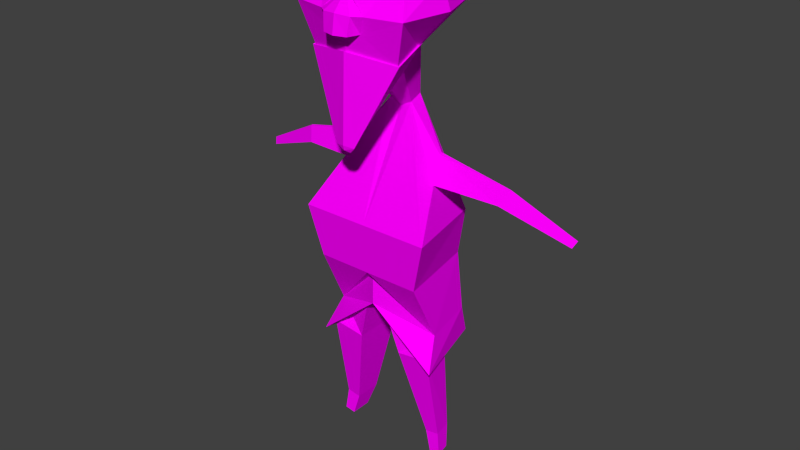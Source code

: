 # Source: armature1.blend  (saved by Blender 2.77.0; exported with 4.5.12 LTS)
import bpy
from mathutils import Matrix  # noqa: F401  (used for matrix-valued properties, if any)

bpy.ops.wm.read_factory_settings(use_empty=True)
scene = bpy.context.scene
scene.name = 'Scene'

# ---- collections
col_collection_1 = bpy.data.collections.new('Collection 1'); scene.collection.children.link(col_collection_1)
col_collection_11 = bpy.data.collections.new('Collection 11'); scene.collection.children.link(col_collection_11)
col_collection_11.hide_render = True
col_collection_11.hide_viewport = True

# ---- images (referenced by path relative to the original .blend; pixels are not part of the script)
import os
ASSET_DIR = os.environ.get("B2B_ASSET_DIR", "")  # directory of the original .blend (textures are referenced by path, not embedded)
HERE = os.path.dirname(os.path.abspath(__file__))  # packed textures are extracted next to this script under _unpacked/

def load_image(name, relpath, width, height, colorspace="sRGB"):
    """Load a texture the original file referenced (path relative to the .blend, or extracted next to this script)."""
    p = next((c for c in (os.path.join(HERE, relpath), os.path.join(ASSET_DIR, relpath)) if relpath and os.path.exists(c)), "")
    if p:
        img = bpy.data.images.load(p, check_existing=True)
        img.name = name
    else:  # same state as the original file: an image datablock whose file is absent (Cycles renders it pink)
        img = bpy.data.images.new(name, width, height)
        img.source = "FILE"
        img.filepath = "//" + (relpath or name)
    img.colorspace_settings.name = colorspace
    return img
img_colorpalette_jpg_003 = load_image('colorPalette.jpg.003', 'colorPalette.jpg', 1024, 1024, 'sRGB')

# ---- materials (node trees are filled in below, after node groups)
mat_material_004 = bpy.data.materials.new('Material.004')
mat_material_004.alpha_threshold = 0.0
mat_material_004.roughness = 0.5
mat_material_004.line_color = (0.0, 0.0, 0.0, 1.0)

# ---- material node trees
mat_material_004.use_nodes = True; mat_material_004.node_tree.nodes.clear()
_N = mat_material_004.node_tree.nodes; _L = mat_material_004.node_tree.links
n0 = _N.new('ShaderNodeOutputMaterial'); n0.name = 'Material Output'; n0.location = (300, 300)
n1 = _N.new('ShaderNodeBsdfDiffuse'); n1.name = 'Diffuse BSDF'; n1.location = (10, 300)
n2 = _N.new('ShaderNodeTexCoord'); n2.name = 'Texture Coordinate'; n2.location = (120, 149)
n3 = _N.new('ShaderNodeTexImage'); n3.name = 'Image Texture'; n3.location = (367, 136)
n3.width = 140
n3.image = img_colorpalette_jpg_003
_L.new(n1.outputs[0], n0.inputs[0])
_L.new(n2.outputs[2], n3.inputs[0])
_L.new(n3.outputs[0], n1.inputs[0])
n0.is_active_output = True

# ---- world
world_world = bpy.data.worlds.new('World'); scene.world = world_world
world_world.color = (0.05088, 0.05088, 0.05088)
world_world.use_sun_shadow = False
world_world.sun_shadow_jitter_overblur = 0.0
world_world.cycles.sampling_method = 'NONE'
world_world.cycles.sample_map_resolution = 256

# ---- meshes
me_cube_000 = bpy.data.meshes.new('Cube.000')
me_cube_000.from_pydata([(-0.2317, 0.08824, 0.05966), (-0.6184, 0.117, -0.03363), (-0.618, 0.106, -0.03647), (-0.5759, 0.1282, -0.09916), (-0.5828, 0.06468, -0.1087), (-0.959, 0.1705, -0.2126), (-0.9432, 0.1519, -0.2451), (-0.857, 0.1311, -0.2125), (-0.853, 0.168, -0.2069), (-0.8777, 0.1615, -0.1688), (-0.8775, 0.1551, -0.1705), (0.2665, 0.06969, 0.0553), (0.269, 0.107, -0.07183), (0.6511, 0.117, -0.03363), (0.6507, 0.106, -0.03647), (0.6086, 0.1282, -0.09916), (0.6155, 0.06468, -0.1087), (0.992, 0.1755, -0.2113), (0.9918, 0.1705, -0.2126), (0.9728, 0.1805, -0.2408), (0.9759, 0.1519, -0.2451), (0.8897, 0.1311, -0.2125), (0.8857, 0.168, -0.2069), (0.9105, 0.1615, -0.1688), (0.9102, 0.1551, -0.1705), (-0.9592, 0.1755, -0.2113), (-0.9401, 0.1805, -0.2408), (0.2644, 0.08824, 0.05966), (-0.2518, 0.257, 0.7889), (-0.1141, -0.06839, 0.5208), (-0.2046, -0.1542, 0.9881), (-0.08056, 0.113, 0.5543), (-0.2958, -0.2793, 0.7889), (-0.3435, -0.01114, 0.7889), (-0.03116, 0.1717, 0.2896), (-0.04759, 0.08275, 0.2732), (-0.2575, 0.2615, -0.299), (-0.3522, -0.2071, -0.299), (-0.2333, 0.2874, -0.8965), (-0.2947, -0.02497, -0.8965), (-0.2338, 0.06969, 0.0553), (-0.2362, 0.107, -0.07183), (-0.2549, 6.138e-05, -0.07827), (-0.2478, 0.1197, -1.026), (-0.2951, -0.08884, -1.02), (-0.111, 0.1919, -1.045), (-0.111, -0.08884, -1.045), (-0.3033, 0.084, -1.655), (-0.3188, -0.001023, -1.653), (-0.2585, 0.1134, -1.663), (-0.2585, -0.001023, -1.663), (-0.1989, 0.285, -0.574), (-0.2818, -0.1806, -0.574), (-0.1391, 0.1622, 0.6345), (-0.2288, -0.2339, 0.5663), (-0.1925, -0.04882, 0.6124), (-0.1062, -0.3209, 0.7889), (-0.2958, -0.01114, 0.9282), (-0.05139, -0.368, 0.7001), (-0.06216, -0.355, 0.7902), (-0.07372, -0.3021, 0.6998), (-0.2097, -0.1727, 0.9863), (-0.2847, -0.0169, 1.061), (-0.2196, 0.1809, 0.9803), (-0.263, 0.2751, 0.7694), (-0.311, -0.0169, 0.9211), (-0.1166, -0.05345, 0.5212), (0.008499, -0.2747, 0.1439), (-0.03736, -0.3169, 0.1555), (-0.2433, -0.2407, 0.5727), (-0.2052, -0.03133, 0.6248), (-0.01148, -0.2697, 0.1672), (0.03094, -0.05345, 0.4456), (-0.009026, -0.3109, 0.126), (-0.2169, 0.3486, -1.068), (-0.3406, -0.1239, -1.068), (-0.2248, 0.006197, -1.542), (-0.2248, 0.1531, -1.542), (-0.2823, 0.1154, -1.532), (-0.3022, 0.006197, -1.529), (0.2845, 0.257, 0.7889), (0.1468, -0.06839, 0.5208), (0.2373, -0.1542, 0.9881), (0.1133, 0.113, 0.5543), (0.3285, -0.2793, 0.7889), (0.3762, -0.01114, 0.7889), (0.06387, 0.1717, 0.2896), (0.08031, 0.08275, 0.2732), (0.2902, 0.2615, -0.299), (0.3849, -0.2071, -0.299), (0.266, 0.2874, -0.8965), (0.3274, -0.02497, -0.8965), (0.2876, 6.133e-05, -0.07827), (0.2805, 0.1197, -1.026), (0.3279, -0.08884, -1.02), (0.1437, 0.1919, -1.045), (0.1437, -0.08884, -1.045), (0.336, 0.084, -1.655), (0.3515, -0.001023, -1.653), (0.2912, 0.1134, -1.663), (0.2912, -0.001023, -1.663), (0.2317, 0.285, -0.574), (0.3145, -0.1806, -0.574), (0.01636, 0.2166, 0.9893), (0.01636, 0.1758, 0.5208), (0.01636, -0.2793, 0.501), (0.01636, -0.2315, 1.057), (0.01636, -0.3382, 0.7889), (0.01636, 0.257, 0.7889), (0.01636, -0.06839, 0.4539), (0.01636, -0.01114, 1.195), (0.01636, 0.2024, 0.2732), (0.01636, 0.08275, 0.2404), (0.01636, 0.4388, -0.299), (0.01636, -0.2071, -0.299), (0.01636, 0.2836, -0.428), (0.01636, -0.1376, -0.5964), (0.01636, -0.1806, -0.574), (0.01636, 0.3283, -0.1055), (0.01636, -0.2994, 0.5994), (0.1718, 0.1622, 0.6345), (0.2615, -0.2339, 0.5663), (0.2252, -0.04882, 0.6124), (0.01636, 0.2035, 0.6124), (0.01636, -0.3161, 0.2049), (0.01636, -0.3115, 0.1827), (0.01636, -0.264, 0.1721), (0.1389, -0.3209, 0.7889), (0.01636, -0.2927, 0.9031), (0.01636, -0.3186, 0.693), (0.3285, -0.01114, 0.9282), (0.0841, -0.368, 0.7001), (0.01636, -0.3858, 0.6994), (0.09487, -0.355, 0.7902), (0.01636, -0.3712, 0.7962), (0.01636, -0.2893, 0.8878), (0.1064, -0.3021, 0.6998), (0.2424, -0.1727, 0.9863), (0.3174, -0.0169, 1.061), (0.2523, 0.1809, 0.9803), (0.01636, 0.2311, 0.9877), (0.2957, 0.2751, 0.7694), (0.01636, -0.2568, 1.061), (0.01636, 0.306, 0.6824), (0.01636, -0.0169, 1.211), (0.3437, -0.0169, 0.9211), (0.1493, -0.05345, 0.5212), (0.02422, -0.2747, 0.1439), (0.07008, -0.3169, 0.1555), (0.2761, -0.2407, 0.5727), (0.238, -0.03133, 0.6248), (0.04419, -0.2697, 0.1672), (0.001771, -0.05345, 0.4456), (0.01636, -0.3147, 0.6101), (0.01636, -0.3336, 0.1639), (0.01636, -0.3284, 0.1388), (0.04174, -0.3109, 0.126), (0.01636, -0.2747, 0.1268), (0.2496, 0.3486, -1.068), (0.3734, -0.1239, -1.068), (0.01636, 0.3543, -0.5991), (0.01636, -0.1411, -0.7708), (0.2575, 0.006197, -1.542), (0.2575, 0.1531, -1.542), (0.315, 0.1154, -1.532), (0.3349, 0.006197, -1.529)], [], [(8, 7, 6), (10, 5, 6), (2, 10, 7), (1, 9, 10), (1, 3, 8), (3, 4, 7), (1, 0, 3), (10, 9, 5), (7, 10, 6), (4, 2, 7), (2, 1, 10), (9, 1, 8), (8, 3, 7), (11, 16, 14), (22, 20, 21), (18, 19, 17), (23, 19, 22), (23, 18, 17), (24, 20, 18), (14, 21, 24), (13, 24, 23), (13, 22, 15), (15, 21, 16), (19, 20, 22), (14, 13, 11), (20, 19, 18), (17, 19, 23), (24, 18, 23), (21, 20, 24), (16, 21, 14), (14, 24, 13), (23, 22, 13), (22, 21, 15), (123, 104, 31), (32, 30, 57), (57, 28, 33), (30, 56, 128), (109, 72, 66), (54, 69, 153), (55, 53, 31), (55, 70, 69), (106, 142, 61), (35, 37, 114), (111, 113, 36), (104, 111, 34), (31, 34, 35), (109, 29, 35), (51, 38, 39), (36, 37, 42), (116, 46, 45), (118, 115, 38), (117, 52, 39), (34, 36, 41), (35, 40, 42), (76, 50, 49), (39, 44, 46), (39, 38, 43), (38, 115, 45), (50, 48, 47), (78, 77, 49), (79, 48, 50), (79, 78, 47), (114, 37, 52), (113, 118, 51), (36, 51, 52), (54, 119, 60), (33, 28, 53), (32, 33, 55), (108, 123, 53), (55, 29, 66), (126, 157, 72), (129, 132, 58), (135, 59, 134), (134, 59, 58), (60, 58, 59), (56, 59, 135), (28, 57, 65), (140, 143, 64), (63, 62, 144), (61, 142, 144), (63, 64, 65), (61, 62, 65), (30, 61, 65), (28, 64, 143), (153, 69, 68), (66, 67, 71), (69, 70, 71), (71, 67, 73), (157, 155, 73), (68, 73, 155), (72, 157, 67), (39, 116, 161), (38, 74, 160), (38, 39, 75), (44, 43, 78), (44, 79, 76), (43, 45, 77), (46, 76, 77), (53, 123, 31), (33, 32, 57), (128, 106, 30), (30, 32, 56), (29, 109, 66), (119, 54, 153), (29, 55, 31), (54, 55, 69), (30, 106, 61), (112, 35, 114), (34, 111, 36), (31, 104, 34), (29, 31, 35), (112, 109, 35), (52, 51, 39), (41, 36, 42), (115, 116, 45), (51, 118, 38), (116, 117, 39), (37, 35, 42), (77, 76, 49), (116, 39, 46), (44, 39, 43), (43, 38, 45), (49, 50, 47), (47, 78, 49), (76, 79, 50), (48, 79, 47), (117, 114, 52), (36, 113, 51), (37, 36, 52), (60, 56, 32), (32, 54, 60), (119, 129, 60), (55, 33, 53), (54, 32, 55), (28, 108, 53), (70, 55, 66), (109, 126, 72), (60, 129, 58), (132, 134, 58), (56, 60, 59), (128, 56, 135), (64, 28, 65), (63, 140, 64), (140, 63, 144), (62, 61, 144), (62, 63, 65), (57, 30, 65), (108, 28, 143), (154, 153, 68), (70, 66, 71), (68, 69, 71), (68, 71, 73), (67, 157, 73), (154, 68, 155), (66, 72, 67), (75, 39, 161), (115, 38, 160), (74, 38, 75), (79, 44, 78), (46, 44, 76), (78, 43, 77), (45, 46, 77), (123, 83, 104), (106, 144, 110), (84, 130, 82), (130, 85, 80), (82, 128, 127), (109, 146, 152), (121, 153, 149), (122, 83, 120), (122, 149, 150), (108, 140, 143), (106, 137, 142), (87, 114, 89), (111, 88, 113), (104, 86, 111), (83, 87, 86), (109, 87, 81), (101, 91, 90), (88, 92, 89), (116, 95, 96), (118, 90, 115), (117, 91, 102), (162, 99, 100), (91, 96, 94), (91, 93, 90), (90, 95, 115), (100, 97, 98), (164, 99, 163), (165, 100, 98), (165, 97, 164), (114, 102, 89), (113, 101, 118), (88, 102, 101), (121, 136, 119), (85, 120, 80), (84, 122, 85), (108, 120, 123), (122, 146, 81), (124, 153, 119), (125, 154, 124), (105, 126, 125), (126, 152, 157), (105, 124, 119), (107, 135, 128), (129, 131, 132), (135, 134, 133), (134, 131, 133), (107, 132, 134), (136, 133, 131), (127, 135, 133), (80, 145, 130), (110, 140, 103), (140, 141, 143), (139, 144, 138), (137, 144, 142), (139, 145, 141), (137, 145, 138), (82, 145, 137), (80, 143, 141), (153, 148, 149), (146, 151, 147), (149, 151, 150), (151, 156, 147), (157, 156, 155), (148, 155, 156), (152, 147, 157), (125, 157, 155), (91, 161, 116), (90, 160, 158), (90, 159, 91), (94, 164, 93), (94, 162, 165), (93, 163, 95), (96, 163, 162), (120, 83, 123), (142, 144, 106), (85, 130, 84), (128, 82, 106), (82, 127, 84), (81, 146, 109), (119, 153, 121), (81, 83, 122), (121, 149, 122), (103, 140, 108), (82, 137, 106), (112, 114, 87), (86, 88, 111), (83, 86, 104), (81, 87, 83), (112, 87, 109), (102, 91, 101), (115, 95, 116), (101, 90, 118), (116, 91, 117), (89, 92, 87), (163, 99, 162), (116, 96, 91), (94, 93, 91), (93, 95, 90), (99, 97, 100), (97, 99, 164), (162, 100, 165), (98, 97, 165), (117, 102, 114), (88, 101, 113), (89, 102, 88), (136, 84, 127), (84, 136, 121), (119, 136, 129), (122, 120, 85), (121, 122, 84), (80, 120, 108), (150, 146, 122), (154, 153, 124), (155, 154, 125), (109, 126, 105), (109, 152, 126), (125, 124, 105), (134, 135, 107), (136, 131, 129), (132, 131, 134), (129, 132, 107), (127, 133, 136), (128, 135, 127), (141, 145, 80), (144, 140, 110), (139, 141, 140), (140, 144, 139), (138, 144, 137), (138, 145, 139), (130, 145, 82), (108, 143, 80), (154, 148, 153), (150, 151, 146), (148, 151, 149), (148, 156, 151), (147, 156, 157), (154, 155, 148), (146, 147, 152), (126, 157, 125), (159, 161, 91), (115, 160, 90), (158, 159, 90), (165, 164, 94), (96, 162, 94), (164, 163, 93), (95, 163, 96), (40, 2, 4), (42, 4, 3), (0, 41, 3), (40, 0, 1), (9, 8, 26), (42, 40, 4), (26, 8, 6), (41, 42, 3), (2, 40, 1), (25, 9, 26), (92, 15, 16), (27, 15, 12), (92, 16, 11), (12, 15, 92), (13, 15, 27), (5, 25, 26), (9, 25, 5), (6, 5, 26), (11, 13, 27), (35, 34, 0), (0, 34, 41), (40, 35, 0), (86, 12, 88), (87, 27, 86), (87, 92, 11), (12, 92, 88), (27, 12, 86), (11, 27, 87)])
_uv = me_cube_000.uv_layers.new(name='UVMap')
_uv.uv.foreach_set('vector', [0.5789, 0.686, 0.5786, 0.686, 0.5787, 0.6849, 0.5758, 0.6795, 0.5748, 0.6788, 0.5749, 0.6784, 0.5219, 0.02982, 0.5209, 0.02907, 0.5211, 0.02852, 0.5219, 0.02987, 0.5209, 0.02911, 0.5209, 0.02907, 0.5291, 0.02135, 0.5294, 0.021, 0.53, 0.02249, 0.524, 0.03664, 0.5236, 0.03667, 0.5237, 0.03558, 0.5291, 0.02135, 0.5282, 0.01813, 0.5294, 0.021, 0.5758, 0.6795, 0.5758, 0.6796, 0.5748, 0.6788, 0.576, 0.679, 0.5758, 0.6795, 0.5749, 0.6784, 0.5222, 0.02905, 0.5219, 0.02982, 0.5211, 0.02852, 0.5219, 0.02982, 0.5219, 0.02987, 0.5209, 0.02907, 0.5298, 0.02274, 0.5291, 0.02135, 0.53, 0.02249, 0.524, 0.03556, 0.524, 0.03664, 0.5237, 0.03558, 0.5242, 0.03062, 0.5222, 0.02905, 0.5219, 0.02982, 0.5789, 0.686, 0.5787, 0.6849, 0.5786, 0.686, 0.5857, 0.6745, 0.5856, 0.6742, 0.5857, 0.6745, 0.5847, 0.6732, 0.5856, 0.6744, 0.585, 0.6729, 0.5758, 0.6796, 0.5748, 0.6788, 0.5748, 0.6788, 0.5758, 0.6795, 0.5749, 0.6784, 0.5748, 0.6788, 0.5219, 0.02982, 0.5211, 0.02852, 0.5209, 0.02907, 0.5219, 0.02987, 0.5209, 0.02907, 0.5209, 0.02911, 0.5291, 0.02135, 0.53, 0.02249, 0.5294, 0.021, 0.524, 0.03664, 0.5237, 0.03558, 0.5236, 0.03667, 0.5789, 0.6849, 0.5787, 0.6849, 0.5789, 0.686, 0.5219, 0.02982, 0.5219, 0.02987, 0.5242, 0.03062, 0.5857, 0.6741, 0.5856, 0.6742, 0.5857, 0.6745, 0.5854, 0.6746, 0.5856, 0.6744, 0.5847, 0.6732, 0.5758, 0.6795, 0.5748, 0.6788, 0.5758, 0.6796, 0.576, 0.679, 0.5749, 0.6784, 0.5758, 0.6795, 0.5222, 0.02905, 0.5211, 0.02852, 0.5219, 0.02982, 0.5219, 0.02982, 0.5209, 0.02907, 0.5219, 0.02987, 0.5298, 0.02274, 0.53, 0.02249, 0.5291, 0.02135, 0.524, 0.03556, 0.5237, 0.03558, 0.524, 0.03664, 0.5881, 0.7955, 0.5881, 0.7964, 0.5874, 0.7963, 0.5849, 0.8086, 0.5853, 0.8107, 0.5845, 0.8106, 0.5782, 0.8133, 0.5782, 0.816, 0.5776, 0.814, 0.5853, 0.8107, 0.586, 0.8084, 0.5865, 0.8095, 0.5807, 0.8127, 0.5807, 0.8127, 0.58, 0.8133, 0.585, 0.8067, 0.585, 0.8067, 0.5864, 0.8067, 0.5865, 0.7964, 0.5872, 0.7954, 0.5874, 0.7963, 0.5865, 0.7964, 0.5865, 0.7964, 0.586, 0.7975, 0.5868, 0.8163, 0.5868, 0.8166, 0.5865, 0.8152, 0.5252, 0.03267, 0.5237, 0.02661, 0.5258, 0.02669, 0.5273, 0.01538, 0.5307, 0.01483, 0.5304, 0.0179, 0.5809, 0.7941, 0.5822, 0.7941, 0.5821, 0.7947, 0.5874, 0.7963, 0.588, 0.7983, 0.5877, 0.7988, 0.5807, 0.8127, 0.58, 0.8133, 0.5801, 0.8114, 0.5274, 0.03432, 0.5271, 0.03138, 0.5281, 0.03044, 0.5304, 0.0179, 0.5291, 0.02068, 0.5286, 0.01881, 0.5563, 0.2044, 0.5567, 0.2028, 0.5583, 0.2028, 0.5259, 0.03437, 0.5261, 0.03145, 0.5271, 0.03138, 0.5257, 0.02426, 0.524, 0.0242, 0.5244, 0.02173, 0.5271, 0.0159, 0.5304, 0.0179, 0.5288, 0.01819, 0.5252, 0.03267, 0.5242, 0.03062, 0.5241, 0.02921, 0.5566, 0.1997, 0.5565, 0.1967, 0.5571, 0.1967, 0.5491, 0.1943, 0.5487, 0.1933, 0.5495, 0.1931, 0.7473, 0.01937, 0.746, 0.01839, 0.7464, 0.01724, 0.5559, 0.2039, 0.5549, 0.204, 0.5557, 0.2027, 0.5535, 0.1967, 0.5538, 0.1969, 0.5535, 0.1972, 0.5529, 0.2, 0.5524, 0.1999, 0.5532, 0.1971, 0.5223, 0.02226, 0.5221, 0.01933, 0.5224, 0.01925, 0.5331, 0.02207, 0.5325, 0.02157, 0.5327, 0.01925, 0.5258, 0.02669, 0.5237, 0.02661, 0.524, 0.0242, 0.5258, 0.03672, 0.5259, 0.03437, 0.5274, 0.03432, 0.5276, 0.03672, 0.5274, 0.03432, 0.5289, 0.0329, 0.585, 0.8067, 0.5864, 0.8067, 0.586, 0.8077, 0.5856, 0.7946, 0.5867, 0.7936, 0.5872, 0.7954, 0.5856, 0.7958, 0.5856, 0.7946, 0.5865, 0.7964, 0.5881, 0.7938, 0.5881, 0.7955, 0.5872, 0.7954, 0.5865, 0.7964, 0.5869, 0.7973, 0.5869, 0.7973, 0.5763, 0.8134, 0.5763, 0.8134, 0.5764, 0.8167, 0.586, 0.8024, 0.5858, 0.8024, 0.5856, 0.802, 0.5865, 0.8094, 0.5861, 0.8083, 0.5865, 0.8083, 0.5865, 0.8083, 0.5861, 0.8083, 0.5861, 0.8075, 0.5858, 0.8019, 0.5856, 0.802, 0.5859, 0.8013, 0.586, 0.8084, 0.5861, 0.8083, 0.5865, 0.8094, 0.5873, 0.8108, 0.5868, 0.8136, 0.5867, 0.8135, 0.6167, 0.07969, 0.6163, 0.08153, 0.6148, 0.08137, 0.6153, 0.07929, 0.6149, 0.07747, 0.6167, 0.07655, 0.6078, 0.08017, 0.6078, 0.08241, 0.6066, 0.08251, 0.6153, 0.07929, 0.6148, 0.08137, 0.6144, 0.07845, 0.6078, 0.08017, 0.6071, 0.07949, 0.6077, 0.07873, 0.5866, 0.8151, 0.5865, 0.8152, 0.5867, 0.8135, 0.5865, 0.8137, 0.5865, 0.8138, 0.5865, 0.8111, 0.5795, 0.06779, 0.5782, 0.06775, 0.5788, 0.06418, 0.58, 0.05836, 0.5802, 0.06205, 0.5801, 0.06185, 0.5792, 0.0586, 0.5796, 0.05745, 0.5801, 0.06185, 0.5801, 0.06185, 0.5802, 0.06205, 0.58, 0.06231, 0.5803, 0.0622, 0.5802, 0.0623, 0.58, 0.06231, 0.5788, 0.06418, 0.5788, 0.06396, 0.5791, 0.064, 0.5808, 0.05901, 0.5803, 0.0622, 0.5802, 0.06205, 0.5244, 0.02173, 0.5255, 0.02177, 0.5255, 0.02177, 0.5271, 0.03138, 0.5271, 0.03138, 0.5261, 0.03145, 0.5271, 0.03138, 0.5281, 0.03044, 0.5281, 0.03044, 0.5591, 0.1927, 0.5583, 0.192, 0.5585, 0.1897, 0.5487, 0.1933, 0.5484, 0.1904, 0.549, 0.1903, 0.5523, 0.2029, 0.5516, 0.2027, 0.5524, 0.1999, 0.5567, 0.2028, 0.5566, 0.1997, 0.5577, 0.1997, 0.5872, 0.7954, 0.5881, 0.7955, 0.5874, 0.7963, 0.5842, 0.8094, 0.5849, 0.8086, 0.5845, 0.8106, 0.5865, 0.8095, 0.5865, 0.8111, 0.5853, 0.8107, 0.5853, 0.8107, 0.5849, 0.8086, 0.586, 0.8084, 0.58, 0.8133, 0.5807, 0.8127, 0.58, 0.8133, 0.5864, 0.8067, 0.585, 0.8067, 0.5864, 0.8067, 0.5869, 0.7973, 0.5865, 0.7964, 0.5874, 0.7963, 0.586, 0.7975, 0.5865, 0.7964, 0.586, 0.7975, 0.5866, 0.8151, 0.5868, 0.8163, 0.5865, 0.8152, 0.5256, 0.03239, 0.5252, 0.03267, 0.5258, 0.02669, 0.5271, 0.0159, 0.5273, 0.01538, 0.5304, 0.0179, 0.5807, 0.7951, 0.5809, 0.7941, 0.5821, 0.7947, 0.5869, 0.7973, 0.5874, 0.7963, 0.5877, 0.7988, 0.5805, 0.8112, 0.5807, 0.8127, 0.5801, 0.8114, 0.5289, 0.0329, 0.5274, 0.03432, 0.5281, 0.03044, 0.5288, 0.01819, 0.5304, 0.0179, 0.5286, 0.01881, 0.5587, 0.2044, 0.5563, 0.2044, 0.5583, 0.2028, 0.5274, 0.03432, 0.5259, 0.03437, 0.5271, 0.03138, 0.5255, 0.02177, 0.5257, 0.02426, 0.5244, 0.02173, 0.5237, 0.02661, 0.5252, 0.03267, 0.5241, 0.02921, 0.5577, 0.1997, 0.5566, 0.1997, 0.5571, 0.1967, 0.5502, 0.1943, 0.5491, 0.1943, 0.5495, 0.1931, 0.7472, 0.01795, 0.7473, 0.01937, 0.7464, 0.01724, 0.5564, 0.2029, 0.5559, 0.2039, 0.5557, 0.2027, 0.5532, 0.1971, 0.5535, 0.1967, 0.5535, 0.1972, 0.5535, 0.1972, 0.5529, 0.2, 0.5532, 0.1971, 0.5229, 0.02213, 0.5223, 0.02226, 0.5224, 0.01925, 0.5331, 0.01954, 0.5331, 0.02207, 0.5327, 0.01925, 0.5257, 0.02426, 0.5258, 0.02669, 0.524, 0.0242, 0.5276, 0.03672, 0.5258, 0.03672, 0.5274, 0.03432, 0.5293, 0.03533, 0.5276, 0.03672, 0.5289, 0.0329, 0.586, 0.8077, 0.586, 0.8084, 0.5849, 0.8086, 0.5849, 0.8086, 0.585, 0.8067, 0.586, 0.8077, 0.5864, 0.8067, 0.5864, 0.8075, 0.586, 0.8077, 0.5865, 0.7964, 0.5856, 0.7946, 0.5872, 0.7954, 0.586, 0.7975, 0.5856, 0.7958, 0.5865, 0.7964, 0.5867, 0.7936, 0.5881, 0.7938, 0.5872, 0.7954, 0.5865, 0.7964, 0.5865, 0.7964, 0.5869, 0.7973, 0.5764, 0.8167, 0.5763, 0.8134, 0.5764, 0.8167, 0.5858, 0.8019, 0.586, 0.8024, 0.5856, 0.802, 0.5865, 0.8074, 0.5865, 0.8083, 0.5861, 0.8075, 0.586, 0.8013, 0.5858, 0.8019, 0.5859, 0.8013, 0.5865, 0.8095, 0.586, 0.8084, 0.5865, 0.8094, 0.5872, 0.8106, 0.5873, 0.8108, 0.5867, 0.8135, 0.6153, 0.07929, 0.6167, 0.07969, 0.6148, 0.08137, 0.6167, 0.07969, 0.6153, 0.07929, 0.6167, 0.07655, 0.6071, 0.07949, 0.6078, 0.08017, 0.6066, 0.08251, 0.6149, 0.07747, 0.6153, 0.07929, 0.6144, 0.07845, 0.5868, 0.8136, 0.5866, 0.8151, 0.5867, 0.8135, 0.5865, 0.8111, 0.5865, 0.8137, 0.5865, 0.8111, 0.5791, 0.06419, 0.5795, 0.06779, 0.5788, 0.06418, 0.5796, 0.05745, 0.58, 0.05836, 0.5801, 0.06185, 0.58, 0.06211, 0.5792, 0.0586, 0.5801, 0.06185, 0.58, 0.06211, 0.5801, 0.06185, 0.58, 0.06231, 0.5802, 0.06205, 0.5803, 0.0622, 0.58, 0.06231, 0.5791, 0.06419, 0.5788, 0.06418, 0.5791, 0.064, 0.58, 0.05836, 0.5808, 0.05901, 0.5802, 0.06205, 0.5244, 0.02173, 0.5244, 0.02173, 0.5255, 0.02177, 0.5261, 0.03145, 0.5271, 0.03138, 0.5261, 0.03145, 0.5271, 0.03138, 0.5271, 0.03138, 0.5281, 0.03044, 0.5592, 0.1902, 0.5591, 0.1927, 0.5585, 0.1897, 0.5495, 0.1931, 0.5487, 0.1933, 0.549, 0.1903, 0.5529, 0.2, 0.5523, 0.2029, 0.5524, 0.1999, 0.5583, 0.2028, 0.5567, 0.2028, 0.5577, 0.1997, 0.5881, 0.7955, 0.5874, 0.7963, 0.5881, 0.7964, 0.5868, 0.8163, 0.5883, 0.8158, 0.5882, 0.8156, 0.5849, 0.8086, 0.5845, 0.8106, 0.5853, 0.8107, 0.5782, 0.8133, 0.5776, 0.814, 0.5782, 0.816, 0.5853, 0.8107, 0.5865, 0.8095, 0.586, 0.8084, 0.5807, 0.8127, 0.58, 0.8133, 0.5807, 0.8127, 0.585, 0.8067, 0.5864, 0.8067, 0.585, 0.8067, 0.5865, 0.7964, 0.5874, 0.7963, 0.5872, 0.7954, 0.5865, 0.7964, 0.586, 0.7975, 0.5865, 0.7964, 0.5875, 0.8112, 0.5883, 0.8126, 0.5875, 0.811, 0.5868, 0.8163, 0.5865, 0.8152, 0.5868, 0.8166, 0.5252, 0.03267, 0.5258, 0.02669, 0.5237, 0.02661, 0.5273, 0.01538, 0.5304, 0.0179, 0.5307, 0.01483, 0.5809, 0.7941, 0.5821, 0.7947, 0.5822, 0.7941, 0.5874, 0.7963, 0.5877, 0.7988, 0.588, 0.7983, 0.5807, 0.8127, 0.5801, 0.8114, 0.58, 0.8133, 0.5274, 0.03432, 0.5281, 0.03044, 0.5271, 0.03138, 0.5304, 0.0179, 0.5286, 0.01881, 0.5291, 0.02068, 0.5563, 0.2044, 0.5583, 0.2028, 0.5567, 0.2028, 0.5259, 0.03437, 0.5271, 0.03138, 0.5261, 0.03145, 0.5257, 0.02426, 0.5244, 0.02173, 0.524, 0.0242, 0.5566, 0.1997, 0.5571, 0.1967, 0.5565, 0.1967, 0.5491, 0.1943, 0.5495, 0.1931, 0.5487, 0.1933, 0.7473, 0.01937, 0.7464, 0.01724, 0.746, 0.01839, 0.5559, 0.2039, 0.5557, 0.2027, 0.5549, 0.204, 0.5535, 0.1967, 0.5535, 0.1972, 0.5538, 0.1969, 0.5529, 0.2, 0.5532, 0.1971, 0.5524, 0.1999, 0.5223, 0.02226, 0.5224, 0.01925, 0.5221, 0.01933, 0.5331, 0.02207, 0.5327, 0.01925, 0.5325, 0.02157, 0.5258, 0.02669, 0.524, 0.0242, 0.5237, 0.02661, 0.5258, 0.03672, 0.5274, 0.03432, 0.5259, 0.03437, 0.5276, 0.03672, 0.5289, 0.0329, 0.5274, 0.03432, 0.585, 0.8067, 0.586, 0.8077, 0.5864, 0.8067, 0.5856, 0.7946, 0.5872, 0.7954, 0.5867, 0.7936, 0.5856, 0.7958, 0.5865, 0.7964, 0.5856, 0.7946, 0.5881, 0.7938, 0.5872, 0.7954, 0.5881, 0.7955, 0.5865, 0.7964, 0.5869, 0.7973, 0.5869, 0.7973, 0.5759, 0.8134, 0.5748, 0.8167, 0.5748, 0.8167, 0.576, 0.8133, 0.5759, 0.8134, 0.5759, 0.8134, 0.5752, 0.816, 0.5763, 0.8134, 0.576, 0.8133, 0.5763, 0.8134, 0.5764, 0.8167, 0.5763, 0.8134, 0.5752, 0.816, 0.5759, 0.8134, 0.5748, 0.8167, 0.5791, 0.8141, 0.5793, 0.8151, 0.5793, 0.8152, 0.586, 0.8024, 0.5856, 0.802, 0.5858, 0.8024, 0.5865, 0.8094, 0.5865, 0.8083, 0.5861, 0.8083, 0.5865, 0.8083, 0.5861, 0.8075, 0.5861, 0.8083, 0.5791, 0.8141, 0.5789, 0.8133, 0.5789, 0.8142, 0.5858, 0.8019, 0.5859, 0.8013, 0.5856, 0.802, 0.586, 0.8084, 0.5865, 0.8094, 0.5861, 0.8083, 0.5873, 0.8108, 0.5867, 0.8135, 0.5868, 0.8136, 0.5882, 0.8156, 0.5883, 0.8126, 0.5882, 0.8127, 0.6167, 0.07969, 0.6148, 0.08137, 0.6163, 0.08153, 0.6153, 0.07929, 0.6167, 0.07655, 0.6149, 0.07747, 0.6078, 0.08017, 0.6066, 0.08251, 0.6078, 0.08241, 0.6153, 0.07929, 0.6144, 0.07845, 0.6148, 0.08137, 0.6078, 0.08017, 0.6077, 0.07873, 0.6071, 0.07949, 0.5866, 0.8151, 0.5867, 0.8135, 0.5865, 0.8152, 0.5865, 0.8137, 0.5865, 0.8111, 0.5865, 0.8138, 0.5795, 0.06779, 0.5788, 0.06418, 0.5782, 0.06775, 0.58, 0.05836, 0.5801, 0.06185, 0.5802, 0.06205, 0.5792, 0.0586, 0.5801, 0.06185, 0.5796, 0.05745, 0.5801, 0.06185, 0.58, 0.06231, 0.5802, 0.06205, 0.5803, 0.0622, 0.58, 0.06231, 0.5802, 0.0623, 0.5788, 0.06418, 0.5791, 0.064, 0.5788, 0.06396, 0.5808, 0.05901, 0.5802, 0.06205, 0.5803, 0.0622, 0.576, 0.8133, 0.5763, 0.8134, 0.576, 0.8133, 0.5244, 0.02173, 0.5255, 0.02177, 0.5255, 0.02177, 0.5271, 0.03138, 0.5261, 0.03145, 0.5271, 0.03138, 0.5271, 0.03138, 0.5281, 0.03044, 0.5281, 0.03044, 0.5591, 0.1927, 0.5585, 0.1897, 0.5583, 0.192, 0.5487, 0.1933, 0.549, 0.1903, 0.5484, 0.1904, 0.5523, 0.2029, 0.5524, 0.1999, 0.5516, 0.2027, 0.5567, 0.2028, 0.5577, 0.1997, 0.5566, 0.1997, 0.5872, 0.7954, 0.5874, 0.7963, 0.5881, 0.7955, 0.5868, 0.8166, 0.5883, 0.8158, 0.5868, 0.8163, 0.5842, 0.8094, 0.5845, 0.8106, 0.5849, 0.8086, 0.5865, 0.8095, 0.5853, 0.8107, 0.5865, 0.8111, 0.5853, 0.8107, 0.586, 0.8084, 0.5849, 0.8086, 0.58, 0.8133, 0.58, 0.8133, 0.5807, 0.8127, 0.5864, 0.8067, 0.5864, 0.8067, 0.585, 0.8067, 0.5869, 0.7973, 0.5874, 0.7963, 0.5865, 0.7964, 0.586, 0.7975, 0.586, 0.7975, 0.5865, 0.7964, 0.5882, 0.8127, 0.5883, 0.8126, 0.5875, 0.8112, 0.5866, 0.8151, 0.5865, 0.8152, 0.5868, 0.8163, 0.5256, 0.03239, 0.5258, 0.02669, 0.5252, 0.03267, 0.5271, 0.0159, 0.5304, 0.0179, 0.5273, 0.01538, 0.5807, 0.7951, 0.5821, 0.7947, 0.5809, 0.7941, 0.5869, 0.7973, 0.5877, 0.7988, 0.5874, 0.7963, 0.5805, 0.8112, 0.5801, 0.8114, 0.5807, 0.8127, 0.5289, 0.0329, 0.5281, 0.03044, 0.5274, 0.03432, 0.5587, 0.2044, 0.5583, 0.2028, 0.5563, 0.2044, 0.5274, 0.03432, 0.5271, 0.03138, 0.5259, 0.03437, 0.5255, 0.02177, 0.5244, 0.02173, 0.5257, 0.02426, 0.5237, 0.02661, 0.5241, 0.02921, 0.5252, 0.03267, 0.5577, 0.1997, 0.5571, 0.1967, 0.5566, 0.1997, 0.5502, 0.1943, 0.5495, 0.1931, 0.5491, 0.1943, 0.7472, 0.01795, 0.7464, 0.01724, 0.7473, 0.01937, 0.5564, 0.2029, 0.5557, 0.2027, 0.5559, 0.2039, 0.5532, 0.1971, 0.5535, 0.1972, 0.5535, 0.1967, 0.5535, 0.1972, 0.5532, 0.1971, 0.5529, 0.2, 0.5229, 0.02213, 0.5224, 0.01925, 0.5223, 0.02226, 0.5331, 0.01954, 0.5327, 0.01925, 0.5331, 0.02207, 0.5257, 0.02426, 0.524, 0.0242, 0.5258, 0.02669, 0.5276, 0.03672, 0.5274, 0.03432, 0.5258, 0.03672, 0.5293, 0.03533, 0.5289, 0.0329, 0.5276, 0.03672, 0.586, 0.8077, 0.5849, 0.8086, 0.586, 0.8084, 0.5849, 0.8086, 0.586, 0.8077, 0.585, 0.8067, 0.5864, 0.8067, 0.586, 0.8077, 0.5864, 0.8075, 0.5865, 0.7964, 0.5872, 0.7954, 0.5856, 0.7946, 0.586, 0.7975, 0.5865, 0.7964, 0.5856, 0.7958, 0.5867, 0.7936, 0.5872, 0.7954, 0.5881, 0.7938, 0.5865, 0.7964, 0.5869, 0.7973, 0.5865, 0.7964, 0.5759, 0.8134, 0.5748, 0.8167, 0.5759, 0.8134, 0.576, 0.8133, 0.5759, 0.8134, 0.576, 0.8133, 0.5764, 0.8167, 0.5763, 0.8134, 0.5752, 0.816, 0.5764, 0.8167, 0.5764, 0.8167, 0.5763, 0.8134, 0.576, 0.8133, 0.5759, 0.8134, 0.5752, 0.816, 0.5789, 0.8142, 0.5793, 0.8151, 0.5791, 0.8141, 0.5858, 0.8019, 0.5856, 0.802, 0.586, 0.8024, 0.5865, 0.8074, 0.5861, 0.8075, 0.5865, 0.8083, 0.5793, 0.8133, 0.5789, 0.8133, 0.5791, 0.8141, 0.586, 0.8013, 0.5859, 0.8013, 0.5858, 0.8019, 0.5865, 0.8095, 0.5865, 0.8094, 0.586, 0.8084, 0.5872, 0.8106, 0.5867, 0.8135, 0.5873, 0.8108, 0.5883, 0.8158, 0.5883, 0.8126, 0.5882, 0.8156, 0.6153, 0.07929, 0.6148, 0.08137, 0.6167, 0.07969, 0.6167, 0.07969, 0.6167, 0.07655, 0.6153, 0.07929, 0.6071, 0.07949, 0.6066, 0.08251, 0.6078, 0.08017, 0.6149, 0.07747, 0.6144, 0.07845, 0.6153, 0.07929, 0.5868, 0.8136, 0.5867, 0.8135, 0.5866, 0.8151, 0.5865, 0.8111, 0.5865, 0.8111, 0.5865, 0.8137, 0.5791, 0.06419, 0.5788, 0.06418, 0.5795, 0.06779, 0.5796, 0.05745, 0.5801, 0.06185, 0.58, 0.05836, 0.58, 0.06211, 0.5801, 0.06185, 0.5792, 0.0586, 0.58, 0.06211, 0.58, 0.06231, 0.5801, 0.06185, 0.5802, 0.06205, 0.58, 0.06231, 0.5803, 0.0622, 0.5791, 0.06419, 0.5791, 0.064, 0.5788, 0.06418, 0.58, 0.05836, 0.5802, 0.06205, 0.5808, 0.05901, 0.5763, 0.8134, 0.5763, 0.8134, 0.576, 0.8133, 0.5244, 0.02173, 0.5255, 0.02177, 0.5244, 0.02173, 0.5261, 0.03145, 0.5261, 0.03145, 0.5271, 0.03138, 0.5271, 0.03138, 0.5281, 0.03044, 0.5271, 0.03138, 0.5592, 0.1902, 0.5585, 0.1897, 0.5591, 0.1927, 0.5495, 0.1931, 0.549, 0.1903, 0.5487, 0.1933, 0.5529, 0.2, 0.5524, 0.1999, 0.5523, 0.2029, 0.5583, 0.2028, 0.5577, 0.1997, 0.5567, 0.2028, 0.5242, 0.03062, 0.5219, 0.02982, 0.5222, 0.02905, 0.5233, 0.03714, 0.5234, 0.03449, 0.5236, 0.03474, 0.5282, 0.01813, 0.5288, 0.01819, 0.5294, 0.021, 0.5242, 0.03062, 0.5241, 0.03072, 0.5219, 0.02987, 0.5847, 0.6732, 0.585, 0.6729, 0.5856, 0.6744, 0.5241, 0.02921, 0.5242, 0.03062, 0.5222, 0.02905, 0.5789, 0.6849, 0.5789, 0.686, 0.5787, 0.6849, 0.5236, 0.03764, 0.5233, 0.03714, 0.5236, 0.03474, 0.5219, 0.02982, 0.5242, 0.03062, 0.5219, 0.02987, 0.5854, 0.6746, 0.5847, 0.6732, 0.5856, 0.6744, 0.5233, 0.03714, 0.5236, 0.03474, 0.5234, 0.03449, 0.5282, 0.01813, 0.5294, 0.021, 0.5288, 0.01819, 0.5241, 0.02921, 0.5222, 0.02905, 0.5242, 0.03062, 0.5236, 0.03764, 0.5236, 0.03474, 0.5233, 0.03714, 0.5291, 0.02135, 0.5294, 0.021, 0.5282, 0.01813, 0.5857, 0.6745, 0.5857, 0.6745, 0.5856, 0.6742, 0.5758, 0.6796, 0.5748, 0.6788, 0.5748, 0.6788, 0.5857, 0.6741, 0.5857, 0.6745, 0.5856, 0.6742, 0.5242, 0.03062, 0.5219, 0.02987, 0.5241, 0.03072, 0.527, 0.01642, 0.5271, 0.0159, 0.5282, 0.01813, 0.5282, 0.01813, 0.5271, 0.0159, 0.5288, 0.01819, 0.5281, 0.01823, 0.527, 0.01642, 0.5282, 0.01813, 0.5271, 0.0159, 0.5288, 0.01819, 0.5304, 0.0179, 0.527, 0.01642, 0.5282, 0.01813, 0.5271, 0.0159, 0.5252, 0.03267, 0.5241, 0.02921, 0.5242, 0.03062, 0.5288, 0.01819, 0.5286, 0.01881, 0.5304, 0.0179, 0.5282, 0.01813, 0.5288, 0.01819, 0.5271, 0.0159, 0.5281, 0.01823, 0.5282, 0.01813, 0.527, 0.01642])
_ca = me_cube_000.color_attributes.new('Col', 'BYTE_COLOR', 'CORNER')
_ca.data.foreach_set('color', [1.0, 1.0, 1.0, 1.0, 1.0, 1.0, 1.0, 1.0, 1.0, 1.0, 1.0, 1.0, 1.0, 1.0, 1.0, 1.0, 1.0, 1.0, 1.0, 1.0, 1.0, 1.0, 1.0, 1.0, 1.0, 1.0, 1.0, 1.0, 1.0, 1.0, 1.0, 1.0, 1.0, 1.0, 1.0, 1.0, 1.0, 1.0, 1.0, 1.0, 1.0, 1.0, 1.0, 1.0, 1.0, 1.0, 1.0, 1.0, 1.0, 1.0, 1.0, 1.0, 1.0, 1.0, 1.0, 1.0, 1.0, 1.0, 1.0, 1.0, 1.0, 1.0, 1.0, 1.0, 1.0, 1.0, 1.0, 1.0, 1.0, 1.0, 1.0, 1.0, 1.0, 1.0, 1.0, 1.0, 1.0, 1.0, 1.0, 1.0, 1.0, 1.0, 1.0, 1.0, 1.0, 1.0, 1.0, 1.0, 1.0, 1.0, 1.0, 1.0, 1.0, 1.0, 1.0, 1.0, 1.0, 1.0, 1.0, 1.0, 1.0, 1.0, 1.0, 1.0, 1.0, 1.0, 1.0, 1.0, 1.0, 1.0, 1.0, 1.0, 1.0, 1.0, 1.0, 1.0, 1.0, 1.0, 1.0, 1.0, 1.0, 1.0, 1.0, 1.0, 1.0, 1.0, 1.0, 1.0, 1.0, 1.0, 1.0, 1.0, 1.0, 1.0, 1.0, 1.0, 1.0, 1.0, 1.0, 1.0, 1.0, 1.0, 1.0, 1.0, 1.0, 1.0, 1.0, 1.0, 1.0, 1.0, 1.0, 1.0, 1.0, 1.0, 1.0, 1.0, 1.0, 1.0, 1.0, 1.0, 1.0, 1.0, 1.0, 1.0, 1.0, 1.0, 1.0, 1.0, 1.0, 1.0, 1.0, 1.0, 1.0, 1.0, 1.0, 1.0, 1.0, 1.0, 1.0, 1.0, 1.0, 1.0, 1.0, 1.0, 1.0, 1.0, 1.0, 1.0, 1.0, 1.0, 1.0, 1.0, 1.0, 1.0, 1.0, 1.0, 1.0, 1.0, 1.0, 1.0, 1.0, 1.0, 1.0, 1.0, 1.0, 1.0, 1.0, 1.0, 1.0, 1.0, 1.0, 1.0, 1.0, 1.0, 1.0, 1.0, 1.0, 1.0, 1.0, 1.0, 1.0, 1.0, 1.0, 1.0, 1.0, 1.0, 1.0, 1.0, 1.0, 1.0, 1.0, 1.0, 1.0, 1.0, 1.0, 1.0, 1.0, 1.0, 1.0, 1.0, 1.0, 1.0, 1.0, 1.0, 1.0, 1.0, 1.0, 1.0, 1.0, 1.0, 1.0, 1.0, 1.0, 1.0, 1.0, 1.0, 1.0, 1.0, 1.0, 1.0, 1.0, 1.0, 1.0, 1.0, 1.0, 1.0, 1.0, 1.0, 1.0, 1.0, 1.0, 1.0, 1.0, 1.0, 1.0, 1.0, 1.0, 1.0, 1.0, 1.0, 1.0, 1.0, 1.0, 1.0, 1.0, 1.0, 1.0, 1.0, 1.0, 1.0, 1.0, 1.0, 1.0, 1.0, 1.0, 1.0, 1.0, 1.0, 1.0, 1.0, 1.0, 1.0, 1.0, 1.0, 1.0, 1.0, 1.0, 1.0, 1.0, 1.0, 1.0, 1.0, 1.0, 1.0, 1.0, 1.0, 1.0, 1.0, 1.0, 1.0, 1.0, 1.0, 1.0, 1.0, 1.0, 1.0, 1.0, 1.0, 1.0, 1.0, 1.0, 1.0, 1.0, 1.0, 1.0, 1.0, 1.0, 1.0, 1.0, 1.0, 1.0, 1.0, 1.0, 1.0, 1.0, 1.0, 1.0, 1.0, 1.0, 1.0, 1.0, 1.0, 1.0, 1.0, 1.0, 1.0, 1.0, 1.0, 1.0, 1.0, 1.0, 1.0, 1.0, 1.0, 1.0, 1.0, 1.0, 1.0, 1.0, 1.0, 1.0, 1.0, 1.0, 1.0, 1.0, 1.0, 1.0, 1.0, 1.0, 1.0, 1.0, 1.0, 1.0, 1.0, 1.0, 1.0, 1.0, 1.0, 1.0, 1.0, 1.0, 1.0, 1.0, 1.0, 1.0, 1.0, 1.0, 1.0, 1.0, 1.0, 1.0, 1.0, 1.0, 1.0, 1.0, 1.0, 1.0, 1.0, 1.0, 1.0, 1.0, 1.0, 1.0, 1.0, 1.0, 1.0, 1.0, 1.0, 1.0, 1.0, 1.0, 1.0, 1.0, 1.0, 1.0, 1.0, 1.0, 1.0, 1.0, 1.0, 1.0, 1.0, 1.0, 1.0, 1.0, 1.0, 1.0, 1.0, 1.0, 1.0, 1.0, 1.0, 1.0, 1.0, 1.0, 1.0, 1.0, 1.0, 1.0, 1.0, 1.0, 1.0, 1.0, 1.0, 1.0, 1.0, 1.0, 1.0, 1.0, 1.0, 1.0, 1.0, 1.0, 1.0, 1.0, 1.0, 1.0, 1.0, 1.0, 1.0, 1.0, 1.0, 1.0, 1.0, 1.0, 1.0, 1.0, 1.0, 1.0, 1.0, 1.0, 1.0, 1.0, 1.0, 1.0, 1.0, 1.0, 1.0, 1.0, 1.0, 1.0, 1.0, 1.0, 1.0, 1.0, 1.0, 1.0, 1.0, 1.0, 1.0, 1.0, 1.0, 1.0, 1.0, 1.0, 1.0, 1.0, 1.0, 1.0, 1.0, 1.0, 1.0, 1.0, 1.0, 1.0, 1.0, 1.0, 1.0, 1.0, 1.0, 1.0, 1.0, 1.0, 1.0, 1.0, 1.0, 1.0, 1.0, 1.0, 1.0, 1.0, 1.0, 1.0, 1.0, 1.0, 1.0, 1.0, 1.0, 1.0, 1.0, 1.0, 1.0, 1.0, 1.0, 1.0, 1.0, 1.0, 1.0, 1.0, 1.0, 1.0, 1.0, 1.0, 1.0, 1.0, 1.0, 1.0, 1.0, 1.0, 1.0, 1.0, 1.0, 1.0, 1.0, 1.0, 1.0, 1.0, 1.0, 1.0, 1.0, 1.0, 1.0, 1.0, 1.0, 1.0, 1.0, 1.0, 1.0, 1.0, 1.0, 1.0, 1.0, 1.0, 1.0, 1.0, 1.0, 1.0, 1.0, 1.0, 1.0, 1.0, 1.0, 1.0, 1.0, 1.0, 1.0, 1.0, 1.0, 1.0, 1.0, 1.0, 1.0, 1.0, 1.0, 1.0, 1.0, 1.0, 1.0, 1.0, 1.0, 1.0, 1.0, 1.0, 1.0, 1.0, 1.0, 1.0, 1.0, 1.0, 1.0, 1.0, 1.0, 1.0, 1.0, 1.0, 1.0, 1.0, 1.0, 1.0, 1.0, 1.0, 1.0, 1.0, 1.0, 1.0, 1.0, 1.0, 1.0, 1.0, 1.0, 1.0, 1.0, 1.0, 1.0, 1.0, 1.0, 1.0, 1.0, 1.0, 1.0, 1.0, 1.0, 1.0, 1.0, 1.0, 1.0, 1.0, 1.0, 1.0, 1.0, 1.0, 1.0, 1.0, 1.0, 1.0, 1.0, 1.0, 1.0, 1.0, 1.0, 1.0, 1.0, 1.0, 1.0, 1.0, 1.0, 1.0, 1.0, 1.0, 1.0, 1.0, 1.0, 1.0, 1.0, 1.0, 1.0, 1.0, 1.0, 1.0, 1.0, 1.0, 1.0, 1.0, 1.0, 1.0, 1.0, 1.0, 1.0, 1.0, 1.0, 1.0, 1.0, 1.0, 1.0, 1.0, 1.0, 1.0, 1.0, 1.0, 1.0, 1.0, 1.0, 1.0, 1.0, 1.0, 1.0, 1.0, 1.0, 1.0, 1.0, 1.0, 1.0, 1.0, 1.0, 1.0, 1.0, 1.0, 1.0, 1.0, 1.0, 1.0, 1.0, 1.0, 1.0, 1.0, 1.0, 1.0, 1.0, 1.0, 1.0, 1.0, 1.0, 1.0, 1.0, 1.0, 1.0, 1.0, 1.0, 1.0, 1.0, 1.0, 1.0, 1.0, 1.0, 1.0, 1.0, 1.0, 1.0, 1.0, 1.0, 1.0, 1.0, 1.0, 1.0, 1.0, 1.0, 1.0, 1.0, 1.0, 1.0, 1.0, 1.0, 1.0, 1.0, 1.0, 1.0, 1.0, 1.0, 1.0, 1.0, 1.0, 1.0, 1.0, 1.0, 1.0, 1.0, 1.0, 1.0, 1.0, 1.0, 1.0, 1.0, 1.0, 1.0, 1.0, 1.0, 1.0, 1.0, 1.0, 1.0, 1.0, 1.0, 1.0, 1.0, 1.0, 1.0, 1.0, 1.0, 1.0, 1.0, 1.0, 1.0, 1.0, 1.0, 1.0, 1.0, 1.0, 1.0, 1.0, 1.0, 1.0, 1.0, 1.0, 1.0, 1.0, 1.0, 1.0, 1.0, 1.0, 1.0, 1.0, 1.0, 1.0, 1.0, 1.0, 1.0, 1.0, 1.0, 1.0, 1.0, 1.0, 1.0, 1.0, 1.0, 1.0, 1.0, 1.0, 1.0, 1.0, 1.0, 1.0, 1.0, 1.0, 1.0, 1.0, 1.0, 1.0, 1.0, 1.0, 1.0, 1.0, 1.0, 1.0, 1.0, 1.0, 1.0, 1.0, 1.0, 1.0, 1.0, 1.0, 1.0, 1.0, 1.0, 1.0, 1.0, 1.0, 1.0, 1.0, 1.0, 1.0, 1.0, 1.0, 1.0, 1.0, 1.0, 1.0, 1.0, 1.0, 1.0, 1.0, 1.0, 1.0, 1.0, 1.0, 1.0, 1.0, 1.0, 1.0, 1.0, 1.0, 1.0, 1.0, 1.0, 1.0, 1.0, 1.0, 1.0, 1.0, 1.0, 1.0, 1.0, 1.0, 1.0, 1.0, 1.0, 1.0, 1.0, 1.0, 1.0, 1.0, 1.0, 1.0, 1.0, 1.0, 1.0, 1.0, 1.0, 1.0, 1.0, 1.0, 1.0, 1.0, 1.0, 1.0, 1.0, 1.0, 1.0, 1.0, 1.0, 1.0, 1.0, 1.0, 1.0, 1.0, 1.0, 1.0, 1.0, 1.0, 1.0, 1.0, 1.0, 1.0, 1.0, 1.0, 1.0, 1.0, 1.0, 1.0, 1.0, 1.0, 1.0, 1.0, 1.0, 1.0, 1.0, 1.0, 1.0, 1.0, 1.0, 1.0, 1.0, 1.0, 1.0, 1.0, 1.0, 1.0, 1.0, 1.0, 1.0, 1.0, 1.0, 1.0, 1.0, 1.0, 1.0, 1.0, 1.0, 1.0, 1.0, 1.0, 1.0, 1.0, 1.0, 1.0, 1.0, 1.0, 1.0, 1.0, 1.0, 1.0, 1.0, 1.0, 1.0, 1.0, 1.0, 1.0, 1.0, 1.0, 1.0, 1.0, 1.0, 1.0, 1.0, 1.0, 1.0, 1.0, 1.0, 1.0, 1.0, 1.0, 1.0, 1.0, 1.0, 1.0, 1.0, 1.0, 1.0, 1.0, 1.0, 1.0, 1.0, 1.0, 1.0, 1.0, 1.0, 1.0, 1.0, 1.0, 1.0, 1.0, 1.0, 1.0, 1.0, 1.0, 1.0, 1.0, 1.0, 1.0, 1.0, 1.0, 1.0, 1.0, 1.0, 1.0, 1.0, 1.0, 1.0, 1.0, 1.0, 1.0, 1.0, 1.0, 1.0, 1.0, 1.0, 1.0, 1.0, 1.0, 1.0, 1.0, 1.0, 1.0, 1.0, 1.0, 1.0, 1.0, 1.0, 1.0, 1.0, 1.0, 1.0, 1.0, 1.0, 1.0, 1.0, 1.0, 1.0, 1.0, 1.0, 1.0, 1.0, 1.0, 1.0, 1.0, 1.0, 1.0, 1.0, 1.0, 1.0, 1.0, 1.0, 1.0, 1.0, 1.0, 1.0, 1.0, 1.0, 1.0, 1.0, 1.0, 1.0, 1.0, 1.0, 1.0, 1.0, 1.0, 1.0, 1.0, 1.0, 1.0, 1.0, 1.0, 1.0, 1.0, 1.0, 1.0, 1.0, 1.0, 1.0, 1.0, 1.0, 1.0, 1.0, 1.0, 1.0, 1.0, 1.0, 1.0, 1.0, 1.0, 1.0, 1.0, 1.0, 1.0, 1.0, 1.0, 1.0, 1.0, 1.0, 1.0, 1.0, 1.0, 1.0, 1.0, 1.0, 1.0, 1.0, 1.0, 1.0, 1.0, 1.0, 1.0, 1.0, 1.0, 1.0, 1.0, 1.0, 1.0, 1.0, 1.0, 1.0, 1.0, 1.0, 1.0, 1.0, 1.0, 1.0, 1.0, 1.0, 1.0, 1.0, 1.0, 1.0, 1.0, 1.0, 1.0, 1.0, 1.0, 1.0, 1.0, 1.0, 1.0, 1.0, 1.0, 1.0, 1.0, 1.0, 1.0, 1.0, 1.0, 1.0, 1.0, 1.0, 1.0, 1.0, 1.0, 1.0, 1.0, 1.0, 1.0, 1.0, 1.0, 1.0, 1.0, 1.0, 1.0, 1.0, 1.0, 1.0, 1.0, 1.0, 1.0, 1.0, 1.0, 1.0, 1.0, 1.0, 1.0, 1.0, 1.0, 1.0, 1.0, 1.0, 1.0, 1.0, 1.0, 1.0, 1.0, 1.0, 1.0, 1.0, 1.0, 1.0, 1.0, 1.0, 1.0, 1.0, 1.0, 1.0, 1.0, 1.0, 1.0, 1.0, 1.0, 1.0, 1.0, 1.0, 1.0, 1.0, 1.0, 1.0, 1.0, 1.0, 1.0, 1.0, 1.0, 1.0, 1.0, 1.0, 1.0, 1.0, 1.0, 1.0, 1.0, 1.0, 1.0, 1.0, 1.0, 1.0, 1.0, 1.0, 1.0, 1.0, 1.0, 1.0, 1.0, 1.0, 1.0, 1.0, 1.0, 1.0, 1.0, 1.0, 1.0, 1.0, 1.0, 1.0, 1.0, 1.0, 1.0, 1.0, 1.0, 1.0, 1.0, 1.0, 1.0, 1.0, 1.0, 1.0, 1.0, 1.0, 1.0, 1.0, 1.0, 1.0, 1.0, 1.0, 1.0, 1.0, 1.0, 1.0, 1.0, 1.0, 1.0, 1.0, 1.0, 1.0, 1.0, 1.0, 1.0, 1.0, 1.0, 1.0, 1.0, 1.0, 1.0, 1.0, 1.0, 1.0, 1.0, 1.0, 1.0, 1.0, 1.0, 1.0, 1.0, 1.0, 1.0, 1.0, 1.0, 1.0, 1.0, 1.0, 1.0, 1.0, 1.0, 1.0, 1.0, 1.0, 1.0, 1.0, 1.0, 1.0, 1.0, 1.0, 1.0, 1.0, 1.0, 1.0, 1.0, 1.0, 1.0, 1.0, 1.0, 1.0, 1.0, 1.0, 1.0, 1.0, 1.0, 1.0, 1.0, 1.0, 1.0, 1.0, 1.0, 1.0, 1.0, 1.0, 1.0, 1.0, 1.0, 1.0, 1.0, 1.0, 1.0, 1.0, 1.0, 1.0, 1.0, 1.0, 1.0, 1.0, 1.0, 1.0, 1.0, 1.0, 1.0, 1.0, 1.0, 1.0, 1.0, 1.0, 1.0, 1.0, 1.0, 1.0, 1.0, 1.0, 1.0, 1.0, 1.0, 1.0, 1.0, 1.0, 1.0, 1.0, 1.0, 1.0, 1.0, 1.0, 1.0, 1.0, 1.0, 1.0, 1.0, 1.0, 1.0, 1.0, 1.0, 1.0, 1.0, 1.0, 1.0, 1.0, 1.0, 1.0, 1.0, 1.0, 1.0, 1.0, 1.0, 1.0, 1.0, 1.0, 1.0, 1.0, 1.0, 1.0, 1.0, 1.0, 1.0, 1.0, 1.0, 1.0, 1.0, 1.0, 1.0, 1.0, 1.0, 1.0, 1.0, 1.0, 1.0, 1.0, 1.0, 1.0, 1.0, 1.0, 1.0, 1.0, 1.0, 1.0, 1.0, 1.0, 1.0, 1.0, 1.0, 1.0, 1.0, 1.0, 1.0, 1.0, 1.0, 1.0, 1.0, 1.0, 1.0, 1.0, 1.0, 1.0, 1.0, 1.0, 1.0, 1.0, 1.0, 1.0, 1.0, 1.0, 1.0, 1.0, 1.0, 1.0, 1.0, 1.0, 1.0, 1.0, 1.0, 1.0, 1.0, 1.0, 1.0, 1.0, 1.0, 1.0, 1.0, 1.0, 1.0, 1.0, 1.0, 1.0, 1.0, 1.0, 1.0, 1.0, 1.0, 1.0, 1.0, 1.0, 1.0, 1.0, 1.0, 1.0, 1.0, 1.0, 1.0, 1.0, 1.0, 1.0, 1.0, 1.0, 1.0, 1.0, 1.0, 1.0, 1.0, 1.0, 1.0, 1.0, 1.0, 1.0, 1.0, 1.0, 1.0, 1.0, 1.0, 1.0, 1.0, 1.0, 1.0, 1.0, 1.0, 1.0, 1.0, 1.0, 1.0, 1.0, 1.0, 1.0, 1.0, 1.0, 1.0, 1.0, 1.0, 1.0, 1.0, 1.0, 1.0, 1.0, 1.0, 1.0, 1.0, 1.0, 1.0, 1.0, 1.0, 1.0, 1.0, 1.0, 1.0, 1.0, 1.0, 1.0, 1.0, 1.0, 1.0, 1.0, 1.0, 1.0, 1.0, 1.0, 1.0, 1.0, 1.0, 1.0, 1.0, 1.0, 1.0, 1.0, 1.0, 1.0, 1.0, 1.0, 1.0, 1.0, 1.0, 1.0, 1.0, 1.0, 1.0, 1.0, 1.0, 1.0, 1.0, 1.0, 1.0, 1.0, 1.0, 1.0, 1.0, 1.0, 1.0, 1.0, 1.0, 1.0, 1.0, 1.0, 1.0, 1.0, 1.0, 1.0, 1.0, 1.0, 1.0, 1.0, 1.0, 1.0, 1.0, 1.0, 1.0, 1.0, 1.0, 1.0, 1.0, 1.0, 1.0, 1.0, 1.0, 1.0, 1.0, 1.0, 1.0, 1.0, 1.0, 1.0, 1.0, 1.0, 1.0, 1.0, 1.0, 1.0, 1.0, 1.0, 1.0, 1.0, 1.0, 1.0, 1.0, 1.0, 1.0, 1.0, 1.0, 1.0, 1.0, 1.0, 1.0, 1.0, 1.0, 1.0, 1.0, 1.0, 1.0, 1.0, 1.0, 1.0, 1.0, 1.0, 1.0, 1.0, 1.0, 1.0, 1.0, 1.0, 1.0, 1.0, 1.0, 1.0, 1.0, 1.0, 1.0, 1.0, 1.0, 1.0, 1.0, 1.0, 1.0, 1.0, 1.0, 1.0, 1.0, 1.0, 1.0, 1.0, 1.0, 1.0, 1.0, 1.0, 1.0, 1.0, 1.0, 1.0, 1.0, 1.0, 1.0, 1.0, 1.0, 1.0, 1.0, 1.0, 1.0, 1.0, 1.0, 1.0, 1.0, 1.0, 1.0, 1.0, 1.0, 1.0, 1.0, 1.0, 1.0, 1.0, 1.0, 1.0, 1.0, 1.0, 1.0, 1.0, 1.0, 1.0, 1.0, 1.0, 1.0, 1.0, 1.0, 1.0, 1.0, 1.0, 1.0, 1.0, 1.0, 1.0, 1.0, 1.0, 1.0, 1.0, 1.0, 1.0, 1.0, 1.0, 1.0, 1.0, 1.0, 1.0, 1.0, 1.0, 1.0, 1.0, 1.0, 1.0, 1.0, 1.0, 1.0, 1.0, 1.0, 1.0, 1.0, 1.0, 1.0, 1.0, 1.0, 1.0, 1.0, 1.0, 1.0, 1.0, 1.0, 1.0, 1.0, 1.0, 1.0, 1.0, 1.0, 1.0, 1.0, 1.0, 1.0, 1.0, 1.0, 1.0, 1.0, 1.0, 1.0, 1.0, 1.0, 1.0, 1.0, 1.0, 1.0, 1.0, 1.0, 1.0, 1.0, 1.0, 1.0, 1.0, 1.0, 1.0, 1.0, 1.0, 1.0, 1.0, 1.0, 1.0, 1.0, 1.0, 1.0, 1.0, 1.0, 1.0, 1.0, 1.0, 1.0, 1.0, 1.0, 1.0, 1.0, 1.0, 1.0, 1.0, 1.0, 1.0, 1.0, 1.0, 1.0, 1.0, 1.0, 1.0, 1.0, 1.0, 1.0, 1.0, 1.0, 1.0, 1.0, 1.0, 1.0, 1.0, 1.0, 1.0, 1.0, 1.0, 1.0, 1.0, 1.0, 1.0, 1.0, 1.0, 1.0, 1.0, 1.0, 1.0, 1.0, 1.0, 1.0, 1.0, 1.0, 1.0, 1.0, 1.0, 1.0, 1.0, 1.0, 1.0, 1.0, 1.0, 1.0, 1.0, 1.0, 1.0, 1.0, 1.0, 1.0, 1.0, 1.0, 1.0, 1.0, 1.0, 1.0, 1.0, 1.0, 1.0, 1.0, 1.0, 1.0, 1.0, 1.0, 1.0, 1.0, 1.0, 1.0, 1.0, 1.0, 1.0, 1.0, 1.0, 1.0, 1.0, 1.0, 1.0, 1.0, 1.0, 1.0, 1.0, 1.0, 1.0, 1.0, 1.0, 1.0, 1.0, 1.0, 1.0, 1.0, 1.0, 1.0, 1.0, 1.0, 1.0, 1.0, 1.0, 1.0, 1.0, 1.0, 1.0, 1.0, 1.0, 1.0, 1.0, 1.0, 1.0, 1.0, 1.0, 1.0, 1.0, 1.0, 1.0, 1.0, 1.0, 1.0, 1.0, 1.0, 1.0, 1.0, 1.0, 1.0, 1.0, 1.0, 1.0, 1.0, 1.0, 1.0, 1.0, 1.0, 1.0, 1.0, 1.0, 1.0, 1.0, 1.0, 1.0, 1.0, 1.0, 1.0, 1.0, 1.0, 1.0, 1.0, 1.0, 1.0, 1.0, 1.0, 1.0, 1.0, 1.0, 1.0, 1.0, 1.0, 1.0, 1.0, 1.0, 1.0, 1.0, 1.0, 1.0, 1.0, 1.0, 1.0, 1.0, 1.0, 1.0, 1.0, 1.0, 1.0, 1.0, 1.0, 1.0, 1.0, 1.0, 1.0, 1.0, 1.0, 1.0, 1.0, 1.0, 1.0, 1.0, 1.0, 1.0, 1.0, 1.0, 1.0, 1.0, 1.0, 1.0, 1.0, 1.0, 1.0, 1.0, 1.0, 1.0, 1.0, 1.0, 1.0, 1.0, 1.0, 1.0, 1.0, 1.0, 1.0, 1.0, 1.0, 1.0, 1.0, 1.0, 1.0, 1.0, 1.0, 1.0, 1.0, 1.0, 1.0, 1.0, 1.0, 1.0, 1.0, 1.0, 1.0, 1.0, 1.0, 1.0, 1.0, 1.0, 1.0, 1.0, 1.0, 1.0, 1.0, 1.0, 1.0, 1.0, 1.0, 1.0, 1.0, 1.0, 1.0, 1.0, 1.0, 1.0, 1.0, 1.0, 1.0, 1.0, 1.0, 1.0, 1.0, 1.0, 1.0, 1.0, 1.0, 1.0, 1.0, 1.0, 1.0, 1.0, 1.0, 1.0, 1.0, 1.0, 1.0, 1.0, 1.0, 1.0, 1.0, 1.0, 1.0, 1.0, 1.0, 1.0, 1.0, 1.0, 1.0, 1.0, 1.0, 1.0, 1.0, 1.0, 1.0, 1.0, 1.0, 1.0, 1.0, 1.0, 1.0, 1.0, 1.0, 1.0, 1.0, 1.0, 1.0, 1.0, 1.0, 1.0, 1.0, 1.0, 1.0, 1.0, 1.0, 1.0, 1.0, 1.0, 1.0, 1.0, 1.0, 1.0, 1.0, 1.0, 1.0, 1.0, 1.0, 1.0, 1.0, 1.0, 1.0, 1.0, 1.0, 1.0, 1.0, 1.0, 1.0, 1.0, 1.0, 1.0, 1.0, 1.0, 1.0, 1.0, 1.0, 1.0, 1.0, 1.0, 1.0, 1.0, 1.0, 1.0, 1.0, 1.0, 1.0, 1.0, 1.0, 1.0, 1.0, 1.0, 1.0, 1.0, 1.0, 1.0, 1.0, 1.0, 1.0, 1.0, 1.0, 1.0, 1.0, 1.0, 1.0, 1.0, 1.0, 1.0, 1.0, 1.0, 1.0, 1.0, 1.0, 1.0, 1.0, 1.0, 1.0, 1.0, 1.0, 1.0, 1.0, 1.0, 1.0, 1.0, 1.0, 1.0, 1.0, 1.0, 1.0, 1.0, 1.0, 1.0, 1.0, 1.0, 1.0, 1.0, 1.0, 1.0, 1.0, 1.0, 1.0, 1.0, 1.0, 1.0, 1.0, 1.0, 1.0, 1.0, 1.0, 1.0, 1.0, 1.0, 1.0, 1.0, 1.0, 1.0, 1.0, 1.0, 1.0, 1.0, 1.0, 1.0, 1.0, 1.0, 1.0, 1.0, 1.0, 1.0, 1.0, 1.0, 1.0, 1.0, 1.0, 1.0, 1.0, 1.0, 1.0, 1.0, 1.0, 1.0, 1.0, 1.0, 1.0, 1.0, 1.0, 1.0, 1.0, 1.0, 1.0, 1.0, 1.0, 1.0, 1.0, 1.0, 1.0, 1.0, 1.0, 1.0, 1.0, 1.0, 1.0, 1.0, 1.0, 1.0, 1.0, 1.0, 1.0, 1.0, 1.0, 1.0, 1.0, 1.0, 1.0, 1.0, 1.0, 1.0, 1.0, 1.0, 1.0, 1.0, 1.0, 1.0, 1.0, 1.0, 1.0, 1.0, 1.0, 1.0, 1.0, 1.0, 1.0, 1.0, 1.0, 1.0, 1.0, 1.0, 1.0, 1.0, 1.0, 1.0, 1.0, 1.0, 1.0, 1.0, 1.0, 1.0, 1.0, 1.0, 1.0, 1.0, 1.0, 1.0, 1.0, 1.0, 1.0, 1.0, 1.0, 1.0, 1.0, 1.0, 1.0, 1.0, 1.0, 1.0, 1.0, 1.0, 1.0, 1.0, 1.0, 1.0, 1.0, 1.0, 1.0, 1.0, 1.0, 1.0, 1.0, 1.0, 1.0, 1.0, 1.0, 1.0, 1.0, 1.0, 1.0, 1.0, 1.0, 1.0, 1.0, 1.0, 1.0, 1.0, 1.0, 1.0, 1.0, 1.0, 1.0, 1.0, 1.0, 1.0, 1.0, 1.0, 1.0, 1.0, 1.0, 1.0, 1.0, 1.0, 1.0, 1.0, 1.0, 1.0, 1.0, 1.0, 1.0, 1.0, 1.0, 1.0, 1.0, 1.0, 1.0, 1.0, 1.0, 1.0, 1.0, 1.0, 1.0, 1.0, 1.0, 1.0, 1.0, 1.0, 1.0, 1.0, 1.0, 1.0, 1.0, 1.0, 1.0, 1.0, 1.0, 1.0, 1.0, 1.0, 1.0, 1.0, 1.0, 1.0, 1.0, 1.0, 1.0, 1.0, 1.0, 1.0, 1.0, 1.0, 1.0, 1.0, 1.0, 1.0, 1.0, 1.0, 1.0, 1.0, 1.0, 1.0, 1.0, 1.0, 1.0, 1.0, 1.0, 1.0, 1.0, 1.0, 1.0, 1.0, 1.0, 1.0, 1.0, 1.0, 1.0, 1.0, 1.0, 1.0, 1.0, 1.0, 1.0, 1.0, 1.0, 1.0, 1.0, 1.0, 1.0, 1.0, 1.0, 1.0, 1.0, 1.0, 1.0, 1.0, 1.0, 1.0, 1.0, 1.0, 1.0, 1.0, 1.0, 1.0, 1.0, 1.0, 1.0, 1.0, 1.0, 1.0, 1.0, 1.0, 1.0, 1.0, 1.0, 1.0, 1.0, 1.0, 1.0, 1.0, 1.0, 1.0, 1.0, 1.0, 1.0, 1.0, 1.0, 1.0, 1.0, 1.0, 1.0, 1.0, 1.0, 1.0, 1.0, 1.0, 1.0, 1.0, 1.0, 1.0, 1.0, 1.0, 1.0, 1.0, 1.0, 1.0, 1.0, 1.0, 1.0, 1.0, 1.0, 1.0, 1.0, 1.0, 1.0, 1.0, 1.0, 1.0, 1.0, 1.0, 1.0, 1.0, 1.0, 1.0, 1.0, 1.0, 1.0, 1.0, 1.0, 1.0, 1.0, 1.0, 1.0, 1.0, 1.0, 1.0, 1.0, 1.0, 1.0, 1.0, 1.0, 1.0, 1.0, 1.0, 1.0, 1.0, 1.0, 1.0, 1.0, 1.0, 1.0, 1.0, 1.0, 1.0, 1.0, 1.0, 1.0, 1.0, 1.0, 1.0, 1.0, 1.0, 1.0, 1.0, 1.0, 1.0, 1.0, 1.0, 1.0, 1.0, 1.0, 1.0, 1.0, 1.0, 1.0, 1.0, 1.0, 1.0, 1.0, 1.0, 1.0, 1.0, 1.0, 1.0, 1.0, 1.0, 1.0, 1.0, 1.0, 1.0, 1.0, 1.0, 1.0, 1.0, 1.0, 1.0, 1.0, 1.0, 1.0, 1.0, 1.0, 1.0, 1.0, 1.0, 1.0, 1.0, 1.0, 1.0, 1.0, 1.0, 1.0, 1.0, 1.0, 1.0, 1.0, 1.0, 1.0, 1.0, 1.0, 1.0, 1.0, 1.0, 1.0, 1.0, 1.0, 1.0, 1.0, 1.0, 1.0, 1.0, 1.0, 1.0, 1.0, 1.0, 1.0, 1.0, 1.0, 1.0, 1.0, 1.0, 1.0, 1.0, 1.0, 1.0, 1.0, 1.0, 1.0, 1.0, 1.0, 1.0, 1.0, 1.0, 1.0, 1.0, 1.0, 1.0, 1.0, 1.0, 1.0, 1.0, 1.0, 1.0, 1.0, 1.0, 1.0, 1.0, 1.0, 1.0, 1.0, 1.0, 1.0, 1.0, 1.0, 1.0, 1.0, 1.0, 1.0, 1.0, 1.0, 1.0, 1.0, 1.0, 1.0, 1.0, 1.0, 1.0, 1.0, 1.0, 1.0, 1.0, 1.0, 1.0, 1.0, 1.0, 1.0, 1.0, 1.0, 1.0, 1.0, 1.0, 1.0, 1.0, 1.0, 1.0, 1.0, 1.0, 1.0, 1.0, 1.0, 1.0, 1.0, 1.0, 1.0, 1.0, 1.0, 1.0, 1.0, 1.0, 1.0, 1.0, 1.0, 1.0, 1.0, 1.0, 1.0, 1.0, 1.0, 1.0, 1.0, 1.0, 1.0, 1.0, 1.0, 1.0, 1.0, 1.0, 1.0, 1.0, 1.0, 1.0, 1.0, 1.0, 1.0, 1.0, 1.0, 1.0, 1.0, 1.0, 1.0, 1.0, 1.0, 1.0, 1.0, 1.0, 1.0, 1.0, 1.0, 1.0, 1.0, 1.0, 1.0, 1.0, 1.0, 1.0, 1.0, 1.0, 1.0, 1.0, 1.0, 1.0, 1.0, 1.0, 1.0, 1.0, 1.0, 1.0, 1.0, 1.0, 1.0, 1.0, 1.0, 1.0, 1.0, 1.0, 1.0, 1.0, 1.0, 1.0, 1.0, 1.0, 1.0, 1.0, 1.0, 1.0, 1.0, 1.0, 1.0, 1.0, 1.0, 1.0, 1.0, 1.0, 1.0, 1.0, 1.0, 1.0, 1.0, 1.0, 1.0, 1.0, 1.0, 1.0, 1.0, 1.0, 1.0, 1.0, 1.0, 1.0, 1.0, 1.0, 1.0, 1.0, 1.0, 1.0, 1.0, 1.0, 1.0, 1.0, 1.0, 1.0, 1.0, 1.0, 1.0, 1.0, 1.0, 1.0, 1.0, 1.0, 1.0, 1.0, 1.0, 1.0, 1.0, 1.0, 1.0, 1.0, 1.0, 1.0, 1.0, 1.0, 1.0, 1.0, 1.0, 1.0, 1.0, 1.0, 1.0, 1.0, 1.0, 1.0, 1.0, 1.0, 1.0, 1.0, 1.0, 1.0, 1.0, 1.0, 1.0, 1.0, 1.0, 1.0, 1.0, 1.0, 1.0, 1.0, 1.0, 1.0, 1.0, 1.0, 1.0, 1.0, 1.0, 1.0, 1.0, 1.0, 1.0, 1.0, 1.0, 1.0, 1.0, 1.0, 1.0, 1.0, 1.0, 1.0, 1.0, 1.0, 1.0, 1.0, 1.0, 1.0, 1.0, 1.0, 1.0, 1.0, 1.0, 1.0, 1.0, 1.0, 1.0, 1.0, 1.0, 1.0, 1.0, 1.0, 1.0, 1.0, 1.0, 1.0, 1.0, 1.0, 1.0, 1.0, 1.0, 1.0, 1.0, 1.0, 1.0, 1.0, 1.0, 1.0, 1.0, 1.0, 1.0, 1.0, 1.0, 1.0, 1.0, 1.0, 1.0, 1.0, 1.0, 1.0, 1.0, 1.0, 1.0, 1.0, 1.0, 1.0, 1.0, 1.0, 1.0, 1.0, 1.0, 1.0, 1.0, 1.0, 1.0, 1.0, 1.0, 1.0, 1.0, 1.0, 1.0, 1.0, 1.0, 1.0, 1.0, 1.0, 1.0, 1.0, 1.0, 1.0, 1.0, 1.0, 1.0, 1.0, 1.0, 1.0, 1.0, 1.0, 1.0, 1.0, 1.0, 1.0, 1.0, 1.0, 1.0, 1.0, 1.0, 1.0, 1.0, 1.0, 1.0, 1.0, 1.0, 1.0, 1.0, 1.0, 1.0, 1.0, 1.0, 1.0, 1.0, 1.0, 1.0, 1.0, 1.0, 1.0, 1.0, 1.0, 1.0, 1.0, 1.0, 1.0, 1.0, 1.0, 1.0, 1.0, 1.0, 1.0, 1.0, 1.0, 1.0, 1.0, 1.0, 1.0, 1.0, 1.0, 1.0, 1.0, 1.0, 1.0, 1.0, 1.0, 1.0, 1.0, 1.0, 1.0, 1.0, 1.0, 1.0, 1.0, 1.0, 1.0, 1.0, 1.0, 1.0, 1.0, 1.0, 1.0, 1.0, 1.0, 1.0, 1.0, 1.0, 1.0, 1.0, 1.0, 1.0, 1.0, 1.0, 1.0, 1.0, 1.0, 1.0, 1.0, 1.0, 1.0, 1.0, 1.0, 1.0, 1.0, 1.0, 1.0, 1.0, 1.0, 1.0, 1.0, 1.0, 1.0, 1.0, 1.0, 1.0, 1.0, 1.0, 1.0, 1.0, 1.0, 1.0, 1.0, 1.0, 1.0, 1.0, 1.0, 1.0, 1.0, 1.0, 1.0, 1.0, 1.0, 1.0, 1.0, 1.0, 1.0, 1.0, 1.0, 1.0, 1.0, 1.0, 1.0, 1.0, 1.0, 1.0, 1.0, 1.0, 1.0, 1.0, 1.0, 1.0, 1.0, 1.0, 1.0, 1.0, 1.0, 1.0, 1.0, 1.0, 1.0, 1.0, 1.0, 1.0, 1.0, 1.0, 1.0, 1.0, 1.0, 1.0, 1.0, 1.0, 1.0, 1.0, 1.0, 1.0, 1.0, 1.0, 1.0, 1.0, 1.0, 1.0, 1.0, 1.0, 1.0, 1.0, 1.0, 1.0, 1.0, 1.0, 1.0, 1.0, 1.0, 1.0, 1.0, 1.0, 1.0, 1.0, 1.0, 1.0, 1.0, 1.0, 1.0, 1.0, 1.0, 1.0, 1.0, 1.0, 1.0, 1.0, 1.0, 1.0, 1.0, 1.0, 1.0, 1.0, 1.0, 1.0, 1.0, 1.0, 1.0, 1.0, 1.0, 1.0, 1.0, 1.0, 1.0, 1.0, 1.0, 1.0, 1.0, 1.0, 1.0, 1.0, 1.0, 1.0, 1.0, 1.0, 1.0, 1.0, 1.0, 1.0, 1.0, 1.0, 1.0, 1.0, 1.0, 1.0, 1.0, 1.0, 1.0, 1.0, 1.0, 1.0, 1.0, 1.0, 1.0, 1.0, 1.0, 1.0, 1.0, 1.0, 1.0, 1.0, 1.0, 1.0, 1.0, 1.0, 1.0, 1.0, 1.0, 1.0, 1.0, 1.0, 1.0, 1.0, 1.0, 1.0, 1.0, 1.0, 1.0, 1.0, 1.0, 1.0, 1.0, 1.0, 1.0, 1.0, 1.0, 1.0, 1.0, 1.0, 1.0, 1.0, 1.0, 1.0, 1.0, 1.0, 1.0, 1.0, 1.0, 1.0, 1.0, 1.0, 1.0, 1.0, 1.0, 1.0, 1.0, 1.0, 1.0, 1.0, 1.0, 1.0, 1.0, 1.0, 1.0, 1.0, 1.0, 1.0, 1.0, 1.0, 1.0, 1.0, 1.0, 1.0, 1.0, 1.0, 1.0, 1.0, 1.0, 1.0, 1.0, 1.0, 1.0, 1.0, 1.0, 1.0, 1.0, 1.0, 1.0, 1.0, 1.0, 1.0, 1.0, 1.0, 1.0, 1.0, 1.0, 1.0, 1.0, 1.0, 1.0, 1.0, 1.0, 1.0, 1.0, 1.0, 1.0, 1.0, 1.0, 1.0, 1.0, 1.0, 1.0, 1.0, 1.0, 1.0, 1.0, 1.0, 1.0, 1.0, 1.0, 1.0, 1.0, 1.0, 1.0, 1.0, 1.0, 1.0, 1.0, 1.0, 1.0, 1.0, 1.0, 1.0, 1.0, 1.0, 1.0, 1.0, 1.0, 1.0, 1.0, 1.0, 1.0, 1.0, 1.0, 1.0, 1.0, 1.0, 1.0, 1.0, 1.0, 1.0, 1.0, 1.0, 1.0, 1.0, 1.0, 1.0, 1.0, 1.0, 1.0, 1.0, 1.0, 1.0, 1.0, 1.0, 1.0, 1.0, 1.0, 1.0, 1.0, 1.0, 1.0, 1.0, 1.0, 1.0, 1.0, 1.0, 1.0, 1.0, 1.0, 1.0, 1.0, 1.0, 1.0, 1.0, 1.0, 1.0, 1.0, 1.0, 1.0, 1.0, 1.0, 1.0, 1.0, 1.0, 1.0, 1.0, 1.0, 1.0, 1.0, 1.0, 1.0, 1.0, 1.0, 1.0, 1.0, 1.0, 1.0, 1.0, 1.0, 1.0, 1.0, 1.0, 1.0, 1.0, 1.0, 1.0, 1.0, 1.0, 1.0, 1.0, 1.0, 1.0, 1.0, 1.0, 1.0, 1.0, 1.0, 1.0, 1.0, 1.0, 1.0, 1.0, 1.0, 1.0, 1.0, 1.0, 1.0, 1.0, 1.0, 1.0, 1.0, 1.0, 1.0, 1.0, 1.0, 1.0, 1.0, 1.0, 1.0, 1.0, 1.0, 1.0, 1.0, 1.0, 1.0, 1.0, 1.0, 1.0, 1.0, 1.0, 1.0, 1.0, 1.0, 1.0, 1.0, 1.0, 1.0, 1.0, 1.0, 1.0, 1.0, 1.0, 1.0, 1.0, 1.0, 1.0, 1.0, 1.0, 1.0, 1.0, 1.0, 1.0, 1.0, 1.0, 1.0, 1.0, 1.0, 1.0, 1.0, 1.0, 1.0, 1.0, 1.0, 1.0, 1.0, 1.0, 1.0, 1.0, 1.0, 1.0, 1.0, 1.0, 1.0, 1.0, 1.0, 1.0, 1.0, 1.0, 1.0, 1.0, 1.0, 1.0, 1.0, 1.0, 1.0, 1.0, 1.0, 1.0, 1.0, 1.0, 1.0, 1.0, 1.0, 1.0, 1.0, 1.0, 1.0, 1.0, 1.0, 1.0, 1.0, 1.0, 1.0, 1.0, 1.0, 1.0, 1.0, 1.0, 1.0, 1.0, 1.0, 1.0, 1.0, 1.0, 1.0, 1.0, 1.0, 1.0, 1.0, 1.0, 1.0, 1.0, 1.0, 1.0, 1.0, 1.0, 1.0, 1.0, 1.0, 1.0, 1.0, 1.0, 1.0, 1.0, 1.0, 1.0, 1.0, 1.0, 1.0, 1.0, 1.0, 1.0, 1.0, 1.0, 1.0, 1.0, 1.0, 1.0, 1.0, 1.0, 1.0, 1.0, 1.0, 1.0, 1.0, 1.0, 1.0, 1.0, 1.0, 1.0, 1.0, 1.0, 1.0, 1.0, 1.0, 1.0, 1.0, 1.0, 1.0, 1.0, 1.0, 1.0, 1.0, 1.0, 1.0, 1.0, 1.0, 1.0, 1.0, 1.0, 1.0, 1.0, 1.0, 1.0, 1.0, 1.0, 1.0, 1.0, 1.0, 1.0, 1.0, 1.0, 1.0, 1.0, 1.0, 1.0, 1.0, 1.0, 1.0, 1.0, 1.0, 1.0, 1.0, 1.0, 1.0, 1.0, 1.0, 1.0, 1.0, 1.0, 1.0, 1.0, 1.0, 1.0, 1.0, 1.0, 1.0, 1.0, 1.0, 1.0, 1.0, 1.0, 1.0, 1.0, 1.0, 1.0, 1.0, 1.0, 1.0, 1.0, 1.0, 1.0, 1.0, 1.0, 1.0, 1.0, 1.0, 1.0, 1.0, 1.0, 1.0, 1.0, 1.0, 1.0, 1.0, 1.0, 1.0, 1.0, 1.0, 1.0, 1.0, 1.0, 1.0, 1.0, 1.0, 1.0, 1.0, 1.0, 1.0, 1.0, 1.0, 1.0, 1.0, 1.0, 1.0, 1.0, 1.0, 1.0, 1.0, 1.0, 1.0, 1.0, 1.0, 1.0, 1.0, 1.0, 1.0, 1.0, 1.0, 1.0, 1.0, 1.0, 1.0, 1.0, 1.0, 1.0, 1.0, 1.0, 1.0, 1.0, 1.0, 1.0, 1.0, 1.0, 1.0, 1.0, 1.0, 1.0, 1.0, 1.0, 1.0, 1.0, 1.0, 1.0, 1.0, 1.0, 1.0, 1.0, 1.0, 1.0, 1.0, 1.0, 1.0, 1.0, 1.0, 1.0, 1.0, 1.0, 1.0, 1.0, 1.0, 1.0, 1.0, 1.0, 1.0, 1.0, 1.0, 1.0, 1.0, 1.0, 1.0, 1.0, 1.0, 1.0, 1.0, 1.0, 1.0, 1.0, 1.0, 1.0, 1.0, 1.0, 1.0, 1.0, 1.0, 1.0, 1.0, 1.0, 1.0, 1.0, 1.0, 1.0, 1.0, 1.0, 1.0, 1.0, 1.0, 1.0, 1.0, 1.0, 1.0, 1.0, 1.0, 1.0, 1.0, 1.0, 1.0, 1.0, 1.0, 1.0, 1.0, 1.0, 1.0, 1.0, 1.0, 1.0, 1.0, 1.0, 1.0, 1.0, 1.0, 1.0, 1.0, 1.0, 1.0, 1.0, 1.0, 1.0, 1.0, 1.0, 1.0, 1.0, 1.0, 1.0, 1.0, 1.0, 1.0, 1.0, 1.0, 1.0, 1.0, 1.0, 1.0, 1.0, 1.0, 1.0, 1.0, 1.0, 1.0, 1.0, 1.0, 1.0, 1.0, 1.0, 1.0, 1.0, 1.0, 1.0, 1.0, 1.0, 1.0, 1.0, 1.0, 1.0, 1.0, 1.0, 1.0, 1.0, 1.0, 1.0, 1.0, 1.0, 1.0, 1.0, 1.0, 1.0, 1.0, 1.0, 1.0, 1.0, 1.0, 1.0, 1.0, 1.0, 1.0, 1.0, 1.0, 1.0, 1.0, 1.0, 1.0, 1.0, 1.0, 1.0, 1.0, 1.0, 1.0, 1.0, 1.0, 1.0, 1.0, 1.0, 1.0, 1.0, 1.0, 1.0, 1.0, 1.0, 1.0, 1.0, 1.0, 1.0, 1.0, 1.0, 1.0, 1.0, 1.0, 1.0, 1.0, 1.0, 1.0, 1.0, 1.0, 1.0, 1.0, 1.0, 1.0, 1.0, 1.0, 1.0, 1.0, 1.0, 1.0, 1.0, 1.0, 1.0, 1.0, 1.0, 1.0, 1.0, 1.0, 1.0, 1.0])
me_cube_000.materials.append(mat_material_004)
me_cube_000.use_remesh_preserve_volume = False
me_cube_000.use_remesh_preserve_attributes = False
me_cube_000.use_mirror_vertex_groups = False
me_cube_000.update()
arm_armature = bpy.data.armatures.new('Armature')  # bones are not reproduced

# ---- objects
ob_cube_000 = bpy.data.objects.new('Cube.000', me_cube_000)
ob_armature = bpy.data.objects.new('Armature', arm_armature)

# ---- transforms, parenting, visibility, modifiers, constraints
ob_cube_000.parent = ob_armature
ob_cube_000.matrix_parent_inverse = Matrix(((1.0, 0.0, 0.0, 0.0), (0.0, 1.0, 0.0, 0.0), (0.0, 0.0, 1.0, -0.4166), (0.0, 0.0, 0.0, 1.0)))
ob_cube_000.location = (-0.01151, 0.01007, 1.645)
ob_cube_000.lock_rotations_4d = False
ob_cube_000.empty_display_type = 'ARROWS'
ob_cube_000.lineart.crease_threshold = 0.0
_vg = ob_cube_000.vertex_groups.new(name='spine')
for _i, _w in zip([12, 36, 37, 38, 39, 41, 42, 45, 51, 52, 88, 89, 90, 91, 92, 95, 101, 102, 113, 114, 115, 116, 117, 118, 160, 161], [0.1535, 0.7718, 0.6761, 0.1829, 0.08383, 0.146, 0.1612, 0.008325, 0.7275, 0.7555, 0.7856, 0.6843, 0.1792, 0.07488, 0.1668, 0.007688, 0.7364, 0.7619, 0.8777, 0.8551, 0.9447, 0.7861, 0.852, 1.181, 0.7807, 0.587]): _vg.add([_i], _w, 'REPLACE')
_vg = ob_cube_000.vertex_groups.new(name='shoulder.L')
for _i, _w in zip([11, 12, 27, 88, 89, 92, 102, 113, 114], [0.926, 0.7464, 0.9167, 0.1784, 0.3374, 0.7121, 0.07476, 0.0359, 0.02712]): _vg.add([_i], _w, 'REPLACE')
_vg = ob_cube_000.vertex_groups.new(name='shoulder.L.001')
for _i, _w in zip([12, 13, 14, 15, 16, 17, 18, 19, 20, 21, 22, 23, 24, 92], [0.02655, 0.999, 0.9968, 0.9963, 0.983, 0.1704, 0.1728, 0.05353, 0.06062, 0.9828, 0.9878, 0.9821, 0.9851, 0.03277]): _vg.add([_i], _w, 'REPLACE')
_vg = ob_cube_000.vertex_groups.new(name='spine.001')
for _i, _w in zip([0, 11, 12, 27, 29, 31, 32, 33, 34, 35, 40, 41, 42, 53, 54, 55, 56, 58, 59, 60, 66, 67, 68, 69, 70, 71, 72, 73, 81, 83, 84, 85, 86, 87, 92, 104, 105, 107, 109, 111, 112, 113, 114, 119, 121, 122, 124, 125, 126, 127, 129, 131, 132, 133, 134, 135, 136, 146, 147, 148, 149, 150, 151, 152, 153, 154, 155, 156, 157], [0.05413, 0.03723, 0.05259, 0.05115, 0.2344, 0.05367, 0.05258, 0.02143, 0.9585, 0.9644, 0.0428, 0.05115, 0.06517, 0.006268, 0.1553, 0.1206, 0.0545, 0.0836, 0.05946, 0.09679, 0.2478, 0.3942, 0.3768, 0.1619, 0.1369, 0.3832, 0.5771, 0.3825, 0.2279, 0.03566, 0.05003, 0.01482, 0.9654, 0.9758, 0.06673, 0.05926, 0.2779, 0.07757, 0.6002, 0.9781, 0.9924, 0.05035, 0.02206, 0.2291, 0.1519, 0.1137, 0.372, 0.3823, 0.4088, 0.0533, 0.1136, 0.08311, 0.08537, 0.0588, 0.06675, 0.004251, 0.09566, 0.2423, 0.3943, 0.3766, 0.1584, 0.1301, 0.3829, 0.5784, 0.2288, 0.3787, 0.3811, 0.3825, 0.385]): _vg.add([_i], _w, 'REPLACE')
_vg = ob_cube_000.vertex_groups.new(name='spine.002')
for _i, _w in zip([28, 29, 30, 31, 32, 33, 53, 54, 55, 56, 57, 58, 59, 60, 61, 62, 63, 64, 65, 66, 67, 68, 69, 70, 71, 72, 73, 80, 81, 82, 83, 84, 85, 103, 104, 105, 106, 107, 108, 109, 110, 119, 120, 121, 122, 123, 124, 125, 126, 127, 128, 129, 130, 131, 132, 133, 134, 135, 136, 137, 138, 139, 140, 141, 142, 143, 144, 145, 146, 147, 148, 149, 150, 151, 152, 153, 154, 155, 156, 157], [0.9769, 0.764, 0.9824, 0.9451, 0.9469, 0.9632, 0.9699, 0.8437, 0.8784, 0.9451, 0.9799, 0.9159, 0.9401, 0.9026, 0.9834, 0.99, 0.9904, 0.9775, 0.9811, 0.7507, 0.6039, 0.6215, 0.8371, 0.862, 0.615, 0.4204, 0.6157, 0.9791, 0.7707, 0.984, 0.9564, 0.9495, 0.9666, 0.9933, 0.9393, 0.7208, 0.9891, 0.922, 0.9773, 0.3971, 0.9964, 0.7698, 0.9749, 0.8472, 0.8854, 0.9785, 0.6262, 0.6159, 0.5893, 0.9463, 0.9799, 0.8857, 0.9821, 0.9164, 0.9141, 0.9408, 0.9328, 0.9726, 0.9038, 0.9849, 0.9912, 0.9915, 0.993, 0.9795, 0.9889, 0.9633, 0.9967, 0.9831, 0.7563, 0.6039, 0.6216, 0.8406, 0.8689, 0.6153, 0.419, 0.7701, 0.6195, 0.6171, 0.6157, 0.6132]): _vg.add([_i], _w, 'REPLACE')
_vg = ob_cube_000.vertex_groups.new(name='shoulder.R')
for _i, _w in zip([0, 34, 35, 36, 37, 40, 41, 42, 51, 52, 113, 114], [0.9125, 0.007721, 0.01252, 0.1903, 0.3453, 0.9218, 0.7563, 0.7198, 0.003884, 0.07864, 0.04176, 0.02909]): _vg.add([_i], _w, 'REPLACE')
_vg = ob_cube_000.vertex_groups.new(name='shoulder.R.001')
for _i, _w in zip([1, 2, 3, 4, 5, 6, 7, 8, 9, 10, 25, 26, 41, 42], [0.9981, 0.996, 0.9937, 0.9821, 0.05471, 0.06496, 0.982, 0.9875, 0.976, 0.9792, 0.05397, 0.0008178, 0.02407, 0.03116]): _vg.add([_i], _w, 'REPLACE')
_vg = ob_cube_000.vertex_groups.new(name='hip.L')
for _i, _w in zip([38, 88, 89, 90, 91, 93, 94, 95, 96, 101, 102, 116, 117, 158, 159, 160, 161], [0.0002549, 0.004441, 0.01399, 0.6432, 0.7358, 0.142, 0.09137, 0.73, 0.06619, 0.1947, 0.1262, 0.05131, 0.008021, 0.8213, 0.8277, 0.07169, 0.1442]): _vg.add([_i], _w, 'REPLACE')
_vg = ob_cube_000.vertex_groups.new(name='leg.L')
for _i, _w in zip([90, 91, 93, 94, 95, 96, 97, 98, 99, 100, 101, 102, 116, 117, 158, 159, 161, 162, 163, 164, 165], [0.1357, 0.1713, 0.8404, 0.8954, 0.2346, 0.9155, 0.4946, 0.09069, 0.5108, 0.08753, 0.03339, 0.01699, 0.04517, 0.01303, 0.173, 0.1886, 0.0592, 0.9765, 0.9767, 0.9888, 0.9747]): _vg.add([_i], _w, 'REPLACE')
_vg = ob_cube_000.vertex_groups.new(name='hip.R')
for _i, _w in zip([36, 37, 38, 39, 43, 44, 45, 46, 51, 52, 74, 75, 116, 117, 160, 161], [0.008314, 0.01418, 0.6278, 0.7033, 0.1494, 0.09769, 0.7297, 0.0587, 0.1967, 0.1244, 0.8012, 0.7904, 0.04957, 0.006996, 0.07014, 0.1384]): _vg.add([_i], _w, 'REPLACE')
_vg = ob_cube_000.vertex_groups.new(name='leg.R')
for _i, _w in zip([38, 39, 43, 44, 45, 46, 47, 48, 49, 50, 51, 52, 74, 75, 76, 77, 78, 79, 116, 117, 161], [0.1434, 0.192, 0.8307, 0.8863, 0.2341, 0.9245, 0.4923, 0.1316, 0.5087, 0.06806, 0.04193, 0.02569, 0.1831, 0.2124, 0.9792, 0.9785, 0.9879, 0.9714, 0.0478, 0.01458, 0.06306]): _vg.add([_i], _w, 'REPLACE')
_vg = ob_cube_000.vertex_groups.new(name='Bone')
_vg = ob_cube_000.vertex_groups.new(name='leg.L.001')
for _i, _w in zip([97, 98, 99, 100], [0.5053, 0.9092, 0.489, 0.9124]): _vg.add([_i], _w, 'REPLACE')
_vg = ob_cube_000.vertex_groups.new(name='leg.R.001')
for _i, _w in zip([47, 48, 49, 50, 79], [0.5076, 0.8682, 0.4911, 0.9319, 0.003293]): _vg.add([_i], _w, 'REPLACE')
_vg = ob_cube_000.vertex_groups.new(name='shoulder.L.002')
for _i, _w in zip([17, 18, 19, 20, 159], [0.8296, 0.8272, 0.9465, 0.9394, 0.02822]): _vg.add([_i], _w, 'REPLACE')
_vg = ob_cube_000.vertex_groups.new(name='shoulder.R.002')
for _i, _w in zip([5, 6, 25, 26, 75], [0.9453, 0.935, 0.946, 0.9746, 0.03004]): _vg.add([_i], _w, 'REPLACE')
_vg = ob_cube_000.vertex_groups.new(name='shoulder.L.003')
_vg = ob_cube_000.vertex_groups.new(name='shoulder.R.003')
for _i, _w in zip([160], [0.02886]): _vg.add([_i], _w, 'REPLACE')
_vg = ob_cube_000.vertex_groups.new(name='Torso')
for _i, _w in zip([12, 36, 37, 38, 39, 41, 42, 45, 51, 52, 74, 88, 89, 90, 91, 92, 95, 101, 102, 113, 114, 115, 116, 117, 118, 158, 160, 161], [0.1344, 0.3352, 0.2272, 0.2048, 0.02076, 0.08592, 0.1216, 0.01006, 0.6241, 0.7699, 0.024, 0.3062, 0.2325, 0.2009, 0.01656, 0.2406, 0.01015, 0.6183, 0.773, 0.2695, 0.8894, 0.8116, 0.8182, 0.8871, 0.7006, 0.01373, 0.704, 0.598]): _vg.add([_i], _w, 'REPLACE')
_vg = ob_cube_000.vertex_groups.new(name='Chest')
for _i, _w in zip([36, 37, 51, 88, 89, 101, 113, 114, 115, 118, 160], [0.538, 0.34, 0.07309, 0.6252, 0.4301, 0.07445, 0.6153, 0.5892, 0.1189, 0.4878, 0.08655]): _vg.add([_i], _w, 'REPLACE')
_vg = ob_cube_000.vertex_groups.new(name='Arm.R')
for _i, _w in zip([11, 12, 13, 14, 15, 16, 27, 86, 87, 88, 89, 92, 101, 102, 113, 114], [0.9216, 0.7911, 0.1279, 0.1022, 0.7794, 0.1053, 0.9275, 0.01471, 0.005692, 0.0, 0.0, 0.6017, 0.01131, 0.05958, 0.05171, 0.0]): _vg.add([_i], _w, 'REPLACE')
_vg = ob_cube_000.vertex_groups.new(name='Hand.R')
for _i, _w in zip([13, 14, 15, 16, 17, 18, 19, 20, 21, 22, 23, 24, 92], [0.8714, 0.8969, 0.2179, 0.8907, 0.9991, 0.9991, 0.9989, 0.999, 0.9968, 0.9943, 0.9976, 0.9973, 0.04185]): _vg.add([_i], _w, 'REPLACE')
_vg = ob_cube_000.vertex_groups.new(name='Neck')
for _i, _w in zip([0, 11, 12, 27, 29, 31, 32, 33, 34, 35, 40, 41, 42, 54, 55, 56, 58, 59, 60, 66, 67, 68, 69, 70, 71, 72, 73, 81, 83, 84, 85, 86, 87, 92, 104, 105, 107, 109, 111, 112, 113, 114, 119, 120, 121, 122, 124, 125, 126, 127, 128, 129, 131, 132, 133, 134, 135, 136, 146, 147, 148, 149, 150, 151, 152, 153, 154, 155, 156, 157], [0.005603, 0.002757, 0.03792, 0.00626, 0.2387, 0.04035, 0.05744, 0.02191, 0.9573, 0.9749, 5.237e-05, 0.02182, 0.05273, 0.1632, 0.1231, 0.06294, 0.09543, 0.06921, 0.1082, 0.2541, 0.4119, 0.3938, 0.1699, 0.1397, 0.4002, 0.6005, 0.3998, 0.2425, 0.05163, 0.0589, 0.02581, 0.9537, 0.9682, 0.08987, 0.0614, 0.2939, 0.08969, 0.6227, 0.9731, 0.9964, 0.04911, 0.01121, 0.244, 0.003626, 0.1652, 0.127, 0.3893, 0.3998, 0.4269, 0.0636, 0.00351, 0.1272, 0.0957, 0.09795, 0.06957, 0.07799, 0.01932, 0.1088, 0.2573, 0.4119, 0.3939, 0.1719, 0.1435, 0.4003, 0.5996, 0.2435, 0.3961, 0.3985, 0.3998, 0.4024]): _vg.add([_i], _w, 'REPLACE')
_vg = ob_cube_000.vertex_groups.new(name='Head')
for _i, _w in zip([28, 29, 30, 31, 32, 33, 53, 54, 55, 56, 57, 58, 59, 60, 61, 62, 63, 64, 65, 66, 67, 68, 69, 70, 71, 72, 73, 80, 81, 82, 83, 84, 85, 103, 104, 105, 106, 107, 108, 109, 110, 119, 120, 121, 122, 123, 124, 125, 126, 127, 128, 129, 130, 131, 132, 133, 134, 135, 136, 137, 138, 139, 140, 141, 142, 143, 144, 145, 146, 147, 148, 149, 150, 151, 152, 153, 154, 155, 156, 157], [0.9836, 0.7601, 0.9804, 0.9541, 0.9423, 0.9639, 0.9758, 0.836, 0.8763, 0.9368, 0.9806, 0.9042, 0.9305, 0.8913, 0.9814, 0.9903, 0.9929, 0.9845, 0.9818, 0.7447, 0.5864, 0.6046, 0.8293, 0.8597, 0.5982, 0.3972, 0.5986, 0.9823, 0.7562, 0.9795, 0.9475, 0.9408, 0.9619, 0.9955, 0.937, 0.7049, 0.9834, 0.9099, 0.9894, 0.3749, 0.9951, 0.755, 0.9729, 0.8341, 0.8723, 0.9812, 0.6091, 0.5986, 0.5714, 0.9361, 0.9731, 0.8722, 0.9793, 0.9039, 0.9016, 0.9301, 0.9217, 0.9652, 0.8907, 0.9806, 0.9896, 0.9923, 0.9955, 0.9833, 0.9834, 0.9876, 0.9952, 0.9806, 0.7414, 0.5864, 0.6045, 0.8274, 0.8557, 0.5981, 0.3981, 0.7555, 0.6023, 0.5999, 0.5985, 0.596]): _vg.add([_i], _w, 'REPLACE')
_vg = ob_cube_000.vertex_groups.new(name='Arm.L')
for _i, _w in zip([0, 34, 36, 37, 40, 41, 42, 51, 52, 113, 114], [0.9577, 0.009687, 0.0, 0.0, 0.9592, 0.8086, 0.7605, 0.01287, 0.07187, 0.05308, 0.01372]): _vg.add([_i], _w, 'REPLACE')
_vg = ob_cube_000.vertex_groups.new(name='Hand.L')
for _i, _w in zip([1, 2, 3, 4, 5, 6, 7, 8, 9, 10, 25, 26, 41, 42], [0.9982, 0.9966, 0.9861, 0.9883, 1.0, 1.0, 0.9999, 0.9999, 0.9999, 0.9999, 1.0, 1.0, 0.009322, 0.01879]): _vg.add([_i], _w, 'REPLACE')
_vg = ob_cube_000.vertex_groups.new(name='UpperLeg.R')
for _i, _w in zip([38, 88, 89, 90, 91, 93, 94, 95, 96, 101, 102, 115, 116, 117, 158, 159, 160, 161], [0.006723, 0.03725, 0.03299, 0.8191, 0.9604, 0.9764, 0.9727, 0.9491, 0.9596, 0.0, 0.0, 0.003652, 0.0803, 0.03685, 1.06, 1.117, 0.09728, 0.1934]): _vg.add([_i], _w, 'REPLACE')
_vg = ob_cube_000.vertex_groups.new(name='LowerLeg.R')
for _i, _w in zip([97, 98, 99, 100, 162, 163, 164, 165], [0.9979, 0.9991, 0.9968, 0.9991, 0.9943, 0.9796, 0.9849, 0.9946]): _vg.add([_i], _w, 'REPLACE')
_vg = ob_cube_000.vertex_groups.new(name='UpperLeg.L')
for _i, _w in zip([36, 37, 38, 39, 43, 44, 45, 46, 51, 52, 74, 75, 90, 115, 116, 117, 160, 161], [0.03231, 0.02502, 0.8158, 0.9577, 0.976, 0.972, 0.9495, 0.9606, 0.0, 0.0, 1.056, 1.114, 0.006129, 0.002681, 0.08002, 0.03605, 0.09655, 0.1927]): _vg.add([_i], _w, 'REPLACE')
_vg = ob_cube_000.vertex_groups.new(name='LowerLeg.L')
for _i, _w in zip([47, 48, 49, 50, 76, 77, 78, 79], [0.9979, 0.999, 0.9968, 0.9992, 0.9952, 0.9799, 0.985, 0.9937]): _vg.add([_i], _w, 'REPLACE')
_vg = ob_cube_000.vertex_groups.new(name='Floor')
_m = ob_cube_000.modifiers.new('Armature', 'ARMATURE')
_m = ob_cube_000.modifiers.new('Armature.001', 'ARMATURE')
_m.object = ob_armature
ob_armature.location = (0.0, 0.0, 0.2786)
ob_armature.scale = (0.663, 0.663, 0.663)
ob_armature.show_in_front = True
ob_armature.lineart.crease_threshold = 0.0

# ---- collection membership
col_collection_1.objects.link(ob_cube_000)
col_collection_11.objects.link(ob_armature)

# ---- scene / render settings (as saved in the file)
scene.frame_start = 1; scene.frame_end = 561; scene.frame_set(403)
scene.render.engine = 'CYCLES'
scene.render.resolution_percentage = 50
scene.render.dither_intensity = 0.0
scene.cycles.use_denoising = False
scene.cycles.samples = 10
scene.cycles.sampling_pattern = 'TABULATED_SOBOL'
scene.cycles.light_sampling_threshold = 0.0
scene.cycles.use_adaptive_sampling = False
scene.cycles.use_light_tree = False
scene.cycles.blur_glossy = 0.0
scene.cycles.pixel_filter_type = 'GAUSSIAN'
scene.cycles.sample_clamp_indirect = 0.0
scene.view_settings.view_transform = 'Standard'
bpy.context.view_layer.update()

# ---- added for rendering (the .blend has no active camera and no usable light): camera, sun
cam_auto = bpy.data.cameras.new('AutoCamera')
cam_auto.lens = 50.0
cam_auto.sensor_width = 36.0
cam_auto.clip_end = 1000.0
ob_auto_camera = bpy.data.objects.new('AutoCamera', cam_auto)
scene.collection.objects.link(ob_auto_camera)
ob_auto_camera.location = (2.13792, -2.50516, 2.53067)
ob_auto_camera.rotation_euler = (1.09748, -7.21219e-08, 0.694738)
scene.camera = ob_auto_camera
light_auto_sun = bpy.data.lights.new('AutoSun', 'SUN')
light_auto_sun.energy = 3.0
light_auto_sun.angle = 0.0523599
ob_auto_sun = bpy.data.objects.new('AutoSun', light_auto_sun)
scene.collection.objects.link(ob_auto_sun)
ob_auto_sun.rotation_euler = (0.872665, 0.174533, 0.523599)
bpy.context.view_layer.update()
